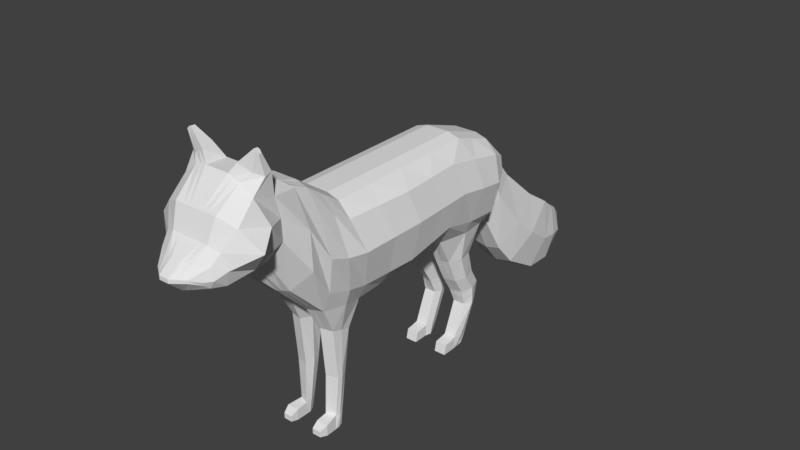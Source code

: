 # Source: Fox.blend  (saved by Blender 2.79.0; exported with 4.5.12 LTS)
import bpy
from mathutils import Matrix  # noqa: F401  (used for matrix-valued properties, if any)

bpy.ops.wm.read_factory_settings(use_empty=True)
scene = bpy.context.scene
scene.name = 'Scene'

# ---- collections
col_collection_1 = bpy.data.collections.new('Collection 1'); scene.collection.children.link(col_collection_1)

# ---- world
world_world = bpy.data.worlds.new('World'); scene.world = world_world
world_world.color = (0.05088, 0.05088, 0.05088)
world_world.use_sun_shadow = False
world_world.sun_shadow_jitter_overblur = 0.0
world_world.cycles.sampling_method = 'MANUAL'

# ---- meshes
me_cube_002 = bpy.data.meshes.new('Cube.002')
me_cube_002.from_pydata([(0.6385, -3.621, 0.8696), (0.6538, -3.621, 0.9999), (1.0, -1.774, 0.004104), (1.0, -1.925, 1.235), (0.6877, -3.542, 0.8086), (0.8109, -3.352, 0.7862), (1.0, -3.007, 0.8855), (1.0, -2.913, 0.9398), (1.004, -2.544, 1.064), (1.15, -2.138, 0.5035), (0.8756, -2.246, 1.647), (1.015, -2.645, 1.698), (1.018, -2.974, 1.797), (1.049, -3.246, 1.519), (0.8109, -3.411, 1.236), (0.742, -3.542, 1.091), (1.0, -1.089, -0.1735), (1.0, -1.369, 0.9098), (1.118, 0.6336, 0.01599), (1.0, 0.7792, 0.928), (1.0, 1.76, -0.1695), (1.0, 1.808, 0.7371), (0.8517, 1.981, 0.07254), (0.8836, 2.044, 0.6212), (0.7763, -1.774, -0.3144), (0.2237, -1.774, -0.3952), (0.3333, -1.925, 1.555), (0.6667, -1.925, 1.498), (0.1316, -3.888, 0.9091), (0.4615, -3.757, 0.9164), (0.4615, -3.757, 0.9628), (0.1316, -3.887, 0.9662), (0.3333, -2.246, 1.647), (0.6667, -2.246, 1.647), (0.3333, -2.66, 1.988), (0.6667, -2.562, 1.891), (0.3333, -2.982, 2.001), (0.6667, -2.982, 1.939), (0.1976, -3.342, 1.631), (0.6003, -3.342, 1.631), (0.1875, -3.462, 1.303), (0.5211, -3.462, 1.303), (0.1488, -3.675, 1.124), (0.3951, -3.662, 1.091), (0.6667, -2.292, 0.2045), (0.3333, -2.35, 0.1716), (0.6715, -2.651, 0.7651), (0.3333, -2.784, 0.6086), (0.6667, -2.913, 0.8235), (0.2092, -2.913, 0.8235), (0.6667, -3.103, 0.8149), (0.2382, -3.103, 0.8149), (0.5875, -3.389, 0.7485), (0.1507, -3.389, 0.7485), (0.2846, -3.662, 0.7581), (0.07438, -3.675, 0.7139), (0.7763, -1.089, -0.4228), (0.2237, -1.089, -0.4854), (0.3333, -1.369, 1.173), (0.6667, -1.369, 1.116), (0.7427, 0.6946, -0.324), (0.3333, 0.6946, -0.3481), (0.3333, 1.132, 1.217), (0.6667, 1.132, 1.159), (0.7427, 1.669, -0.3803), (0.231, 1.76, -0.4044), (0.3333, 1.808, 0.9944), (0.6667, 1.808, 0.937), (0.6667, 1.981, -0.02005), (0.3333, 2.069, 0.01529), (0.3333, 2.044, 0.7601), (0.6667, 2.044, 0.7027), (0.5922, -1.491, -2.172), (0.3333, -1.548, -2.172), (0.6011, -1.369, -2.134), (0.3623, -1.362, -2.134), (0.3333, -1.159, -0.8444), (0.352, -1.251, -1.548), (0.3333, -1.519, -1.545), (0.3333, -1.594, -0.7542), (0.6667, -1.546, -0.7542), (0.6667, -1.472, -1.545), (0.6148, -1.3, -1.548), (0.6667, -1.236, -0.8444), (0.6555, -1.549, -2.368), (0.3333, -1.549, -2.368), (0.6105, -1.399, -2.357), (0.3841, -1.395, -2.357), (0.6667, -1.721, -2.197), (0.3333, -1.721, -2.197), (0.6667, -1.722, -2.367), (0.3333, -1.722, -2.367), (0.6061, -1.834, -2.258), (0.3647, -1.834, -2.258), (0.6061, -1.834, -2.348), (0.3647, -1.834, -2.348), (0.6667, 0.9713, -0.7811), (0.3333, 0.9029, -0.7811), (0.6667, 1.469, -0.8191), (0.3333, 1.474, -0.8191), (0.6667, 1.145, -1.176), (0.3333, 1.102, -1.176), (0.6667, 1.563, -1.176), (0.3333, 1.563, -1.176), (0.6667, 1.316, -1.441), (0.3333, 1.266, -1.441), (0.6667, 1.702, -1.409), (0.3333, 1.738, -1.409), (0.6667, 1.377, -1.684), (0.3333, 1.377, -1.684), (0.6667, 1.651, -1.692), (0.3333, 1.651, -1.692), (0.6667, 1.167, -2.194), (0.3333, 1.167, -2.194), (0.6667, 1.418, -2.215), (0.3333, 1.418, -2.215), (0.6667, 1.156, -2.386), (0.3333, 1.156, -2.386), (0.6667, 1.329, -2.369), (0.3333, 1.329, -2.369), (0.6667, 1.077, -2.215), (0.3333, 1.077, -2.215), (0.6667, 1.058, -2.388), (0.3333, 1.058, -2.388), (0.6667, 0.949, -2.233), (0.3333, 0.949, -2.233), (0.6667, 0.9128, -2.39), (0.3333, 0.9128, -2.39), (0.3333, 2.083, -0.497), (0.3333, 2.699, -0.0138), (0.4481, 2.46, -1.196), (0.4481, 3.288, -0.5463), (0.5079, 2.764, -1.55), (0.5079, 3.703, -0.8141), (0.4509, 3.438, -1.946), (0.4509, 3.964, -1.027), (0.3855, 3.952, -1.988), (0.3855, 4.112, -1.097), (0.2587, 4.217, -1.885), (0.2587, 4.324, -1.287), (0.1096, 4.462, -1.67), (0.1096, 4.479, -1.573), (1.228, -1.849, 0.5799), (0.687, -3.621, 0.9191), (1.157, -2.168, 1.099), (1.0, -2.553, 1.381), (1.253, -2.838, 1.422), (1.553, -3.126, 1.241), (0.9488, -3.382, 1.011), (0.8109, -3.542, 0.9244), (1.299, -1.229, 0.4299), (1.228, 0.9131, 0.462), (1.17, 1.784, 0.3227), (0.985, 2.012, 0.37), (0.3333, 2.109, 0.37), (0.6667, 2.111, 0.37), (0.4615, -3.757, 0.9396), (0.1316, -3.888, 0.9377), (0.4893, 2.391, -0.2554), (0.6041, 2.874, -0.8711), (0.6639, 3.234, -1.182), (0.6068, 3.701, -1.486), (0.5415, 4.032, -1.543), (0.4147, 4.271, -1.586), (0.1096, 4.471, -1.622), (1.051, -2.82, 2.303), (1.061, -2.872, 2.307), (1.002, -2.814, 2.34), (1.002, -2.872, 2.344), (0.9334, -2.814, 2.357), (0.9334, -2.872, 2.361), (0.8344, -2.889, 2.058), (0.5183, -2.927, 2.143), (0.6172, -2.718, 2.172), (0.8344, -2.669, 2.115), (1.078, -2.803, 2.014), (1.065, -2.692, 2.04), (1.065, -1.432, -0.08469), (1.0, -1.647, 1.072), (0.3333, -1.647, 1.364), (0.6667, -1.647, 1.307), (0.9194, -1.432, -0.3353), (0.09756, -1.432, -0.4403), (0.6238, -1.437, -2.195), (0.3036, -1.455, -2.153), (0.6859, -1.391, -0.7993), (0.6859, -1.4, -1.547), (0.2741, -1.376, -0.7993), (0.2741, -1.385, -1.547), (0.6515, -1.474, -2.362), (0.3295, -1.472, -2.362), (1.228, -1.539, 0.4618), (1.0, 1.293, 0.8326), (1.0, 1.227, -0.1468), (0.856, 1.227, -0.3522), (0.1719, 1.227, -0.3762), (0.3333, 1.47, 1.106), (0.6667, 1.47, 1.048), (0.78, 1.201, -0.8001), (0.2719, 1.201, -0.8001), (0.78, 1.333, -1.176), (0.2719, 1.333, -1.176), (0.78, 1.502, -1.425), (0.2719, 1.502, -1.425), (0.78, 1.514, -1.688), (0.2719, 1.514, -1.688), (0.7134, 1.292, -2.204), (0.2719, 1.292, -2.204), (0.6667, 1.242, -2.377), (0.2719, 1.242, -2.377), (1.228, 1.349, 0.3923), (1.112, -0.1974, -0.1487), (1.112, -0.2951, 0.9189), (0.3333, -0.1189, 1.195), (0.6667, -0.1189, 1.137), (0.7595, -0.1974, -0.3733), (0.2785, -0.1974, -0.4168), (1.318, -0.1582, 0.4459), (-0.6385, -3.621, 0.8696), (-0.6538, -3.621, 0.9999), (-1.0, -1.774, 0.004104), (-1.0, -1.925, 1.235), (-0.6877, -3.542, 0.8086), (-0.8109, -3.352, 0.7862), (-1.0, -3.007, 0.8855), (-1.0, -2.913, 0.9398), (-1.004, -2.544, 1.064), (-1.15, -2.138, 0.5035), (-0.8756, -2.246, 1.647), (-1.015, -2.645, 1.698), (-1.018, -2.974, 1.797), (-1.049, -3.246, 1.519), (-0.8109, -3.411, 1.236), (-0.742, -3.542, 1.091), (-1.0, -1.089, -0.1735), (-1.0, -1.369, 0.9098), (-1.118, 0.6336, 0.01599), (-1.0, 0.7792, 0.928), (-1.0, 1.76, -0.1695), (-1.0, 1.808, 0.7371), (-0.8517, 1.981, 0.07254), (-0.8836, 2.044, 0.6212), (-0.7763, -1.774, -0.3144), (-0.2237, -1.774, -0.3952), (1.086e-07, -1.774, -0.3952), (1.086e-07, -1.925, 1.555), (-0.3333, -1.925, 1.555), (-0.6667, -1.925, 1.498), (1.086e-07, -3.888, 0.9091), (-0.1316, -3.888, 0.9091), (-0.4615, -3.757, 0.9164), (-0.4615, -3.757, 0.9628), (-0.1316, -3.887, 0.9662), (1.086e-07, -3.887, 0.9662), (1.086e-07, -2.246, 1.647), (-0.3333, -2.246, 1.647), (-0.6667, -2.246, 1.647), (1.086e-07, -2.66, 1.988), (-0.3333, -2.66, 1.988), (-0.6667, -2.562, 1.891), (1.086e-07, -2.982, 2.001), (-0.3333, -2.982, 2.001), (-0.6667, -2.982, 1.939), (1.086e-07, -3.342, 1.631), (-0.1976, -3.342, 1.631), (-0.6003, -3.342, 1.631), (1.086e-07, -3.462, 1.303), (-0.1875, -3.462, 1.303), (-0.5211, -3.462, 1.303), (1.086e-07, -3.675, 1.124), (-0.1488, -3.675, 1.124), (-0.3951, -3.662, 1.091), (-0.6667, -2.292, 0.2045), (-0.3333, -2.35, 0.1716), (1.086e-07, -2.35, 0.1716), (-0.6715, -2.651, 0.7651), (-0.3333, -2.784, 0.6086), (1.086e-07, -2.784, 0.6086), (-0.6667, -2.913, 0.8235), (-0.2092, -2.913, 0.8235), (1.086e-07, -2.913, 0.8235), (-0.6667, -3.103, 0.8149), (-0.2382, -3.103, 0.8149), (1.086e-07, -3.103, 0.8149), (-0.5875, -3.389, 0.7485), (-0.1507, -3.389, 0.7485), (1.086e-07, -3.389, 0.7485), (-0.2846, -3.662, 0.7581), (-0.07438, -3.675, 0.7139), (1.086e-07, -3.675, 0.7139), (-0.7763, -1.089, -0.4228), (-0.2237, -1.089, -0.4854), (1.086e-07, -1.089, -0.4854), (1.086e-07, -1.369, 1.173), (-0.3333, -1.369, 1.173), (-0.6667, -1.369, 1.116), (-0.7427, 0.6946, -0.324), (-0.3333, 0.6946, -0.3481), (1.086e-07, 0.6946, -0.2927), (1.086e-07, 1.132, 1.217), (-0.3333, 1.132, 1.217), (-0.6667, 1.132, 1.159), (-0.7427, 1.669, -0.3803), (-0.231, 1.76, -0.4044), (1.086e-07, 1.76, -0.3491), (1.086e-07, 1.808, 0.9944), (-0.3333, 1.808, 0.9944), (-0.6667, 1.808, 0.937), (-0.6667, 1.981, -0.02005), (-0.3333, 2.069, 0.01529), (1.086e-07, 1.981, -0.02005), (1.086e-07, 2.044, 0.7601), (-0.3333, 2.044, 0.7601), (-0.6667, 2.044, 0.7027), (-0.5922, -1.491, -2.172), (-0.3333, -1.548, -2.172), (-0.6011, -1.369, -2.134), (-0.3623, -1.362, -2.134), (-0.3333, -1.159, -0.8444), (-0.352, -1.251, -1.548), (-0.3333, -1.519, -1.545), (-0.3333, -1.594, -0.7542), (-0.6667, -1.546, -0.7542), (-0.6667, -1.472, -1.545), (-0.6148, -1.3, -1.548), (-0.6667, -1.236, -0.8444), (-0.6555, -1.549, -2.368), (-0.3333, -1.549, -2.368), (-0.6105, -1.399, -2.357), (-0.3841, -1.395, -2.357), (-0.6667, -1.721, -2.197), (-0.3333, -1.721, -2.197), (-0.6667, -1.722, -2.367), (-0.3333, -1.722, -2.367), (-0.6061, -1.834, -2.258), (-0.3647, -1.834, -2.258), (-0.6061, -1.834, -2.348), (-0.3647, -1.834, -2.348), (-0.6667, 0.9713, -0.7811), (-0.3333, 0.9029, -0.7811), (-0.6667, 1.469, -0.8191), (-0.3333, 1.474, -0.8191), (-0.6667, 1.145, -1.176), (-0.3333, 1.102, -1.176), (-0.6667, 1.563, -1.176), (-0.3333, 1.563, -1.176), (-0.6667, 1.316, -1.441), (-0.3333, 1.266, -1.441), (-0.6667, 1.702, -1.409), (-0.3333, 1.738, -1.409), (-0.6667, 1.377, -1.684), (-0.3333, 1.377, -1.684), (-0.6667, 1.651, -1.692), (-0.3333, 1.651, -1.692), (-0.6667, 1.167, -2.194), (-0.3333, 1.167, -2.194), (-0.6667, 1.418, -2.215), (-0.3333, 1.418, -2.215), (-0.6667, 1.156, -2.386), (-0.3333, 1.156, -2.386), (-0.6667, 1.329, -2.369), (-0.3333, 1.329, -2.369), (-0.6667, 1.077, -2.215), (-0.3333, 1.077, -2.215), (-0.6667, 1.058, -2.388), (-0.3333, 1.058, -2.388), (-0.6667, 0.949, -2.233), (-0.3333, 0.949, -2.233), (-0.6667, 0.9128, -2.39), (-0.3333, 0.9128, -2.39), (-0.3333, 2.083, -0.497), (1.086e-07, 2.083, -0.5562), (1.086e-07, 2.699, 0.02861), (-0.3333, 2.699, -0.0138), (-0.4481, 2.46, -1.196), (1.086e-07, 2.46, -1.255), (1.086e-07, 3.288, -0.5039), (-0.4481, 3.288, -0.5463), (-0.5079, 2.764, -1.55), (1.086e-07, 2.764, -1.61), (1.086e-07, 3.703, -0.7717), (-0.5079, 3.703, -0.8141), (-0.4509, 3.438, -1.946), (1.086e-07, 3.438, -2.005), (1.086e-07, 3.964, -0.9844), (-0.4509, 3.964, -1.027), (-0.3855, 3.952, -1.988), (1.086e-07, 3.952, -2.048), (1.086e-07, 4.112, -1.055), (-0.3855, 4.112, -1.097), (-0.2587, 4.217, -1.885), (1.086e-07, 4.261, -1.924), (1.086e-07, 4.324, -1.244), (-0.2587, 4.324, -1.287), (-0.1096, 4.462, -1.67), (1.086e-07, 4.462, -1.67), (1.086e-07, 4.479, -1.573), (-0.1096, 4.479, -1.573), (-1.228, -1.849, 0.5799), (-0.687, -3.621, 0.9191), (-1.157, -2.168, 1.099), (-1.0, -2.553, 1.381), (-1.253, -2.838, 1.422), (-1.553, -3.126, 1.241), (-0.9488, -3.382, 1.011), (-0.8109, -3.542, 0.9244), (-1.299, -1.229, 0.4299), (-1.228, 0.9131, 0.462), (-1.17, 1.784, 0.3227), (-0.985, 2.012, 0.37), (-0.3333, 2.109, 0.37), (-0.6667, 2.111, 0.37), (-0.4615, -3.757, 0.9396), (-0.1316, -3.888, 0.9377), (1.086e-07, -3.888, 0.9377), (-0.4893, 2.391, -0.2554), (-0.6041, 2.874, -0.8711), (-0.6639, 3.234, -1.182), (-0.6068, 3.701, -1.486), (-0.5415, 4.032, -1.543), (-0.4147, 4.271, -1.586), (1.086e-07, 4.471, -1.622), (-0.1096, 4.471, -1.622), (-1.051, -2.82, 2.303), (-1.061, -2.872, 2.307), (-1.002, -2.814, 2.34), (-1.002, -2.872, 2.344), (-0.9334, -2.814, 2.357), (-0.9334, -2.872, 2.361), (-0.8344, -2.889, 2.058), (-0.5183, -2.927, 2.143), (-0.6172, -2.718, 2.172), (-0.8344, -2.669, 2.115), (-1.078, -2.803, 2.014), (-1.065, -2.692, 2.04), (-1.065, -1.432, -0.08469), (-1.0, -1.647, 1.072), (1.086e-07, -1.647, 1.364), (-0.3333, -1.647, 1.364), (-0.6667, -1.647, 1.307), (-0.9194, -1.432, -0.3353), (-0.09756, -1.432, -0.4403), (1.086e-07, -1.432, -0.4403), (-0.6238, -1.437, -2.195), (-0.3036, -1.455, -2.153), (-0.6859, -1.391, -0.7993), (-0.6859, -1.4, -1.547), (-0.2741, -1.376, -0.7993), (-0.2741, -1.385, -1.547), (-0.6515, -1.474, -2.362), (-0.3295, -1.472, -2.362), (-1.228, -1.539, 0.4618), (-1.0, 1.293, 0.8326), (-1.0, 1.227, -0.1468), (-0.856, 1.227, -0.3522), (-0.1719, 1.227, -0.3762), (1.086e-07, 1.227, -0.3209), (1.086e-07, 1.47, 1.106), (-0.3333, 1.47, 1.106), (-0.6667, 1.47, 1.048), (-0.78, 1.201, -0.8001), (-0.2719, 1.201, -0.8001), (-0.78, 1.333, -1.176), (-0.2719, 1.333, -1.176), (-0.78, 1.502, -1.425), (-0.2719, 1.502, -1.425), (-0.78, 1.514, -1.688), (-0.2719, 1.514, -1.688), (-0.7134, 1.292, -2.204), (-0.2719, 1.292, -2.204), (-0.6667, 1.242, -2.377), (-0.2719, 1.242, -2.377), (-1.228, 1.349, 0.3923), (-1.112, -0.1974, -0.1487), (-1.112, -0.2951, 0.9189), (1.086e-07, -0.1189, 1.195), (-0.3333, -0.1189, 1.195), (-0.6667, -0.1189, 1.137), (-0.7595, -0.1974, -0.3733), (-0.2785, -0.1974, -0.4168), (1.086e-07, -0.1974, -0.3891), (-1.318, -0.1582, 0.4459), (0.3498, -1.24, -1.464), (0.3333, -1.528, -1.451), (0.6667, -1.481, -1.451), (0.621, -1.293, -1.464), (0.2741, -1.384, -1.458), (0.6859, -1.399, -1.458), (0.3535, -1.267, -1.633), (0.6559, -1.474, -1.636), (0.3333, -1.523, -1.636), (0.6128, -1.31, -1.633), (0.6769, -1.405, -1.64), (0.2783, -1.395, -1.634), (-0.3506, -1.244, -1.478), (-0.3333, -1.525, -1.469), (-0.6667, -1.477, -1.469), (-0.6187, -1.295, -1.478), (-0.2741, -1.384, -1.474), (-0.6859, -1.399, -1.474), (-0.3533, -1.264, -1.62), (-0.6576, -1.474, -1.622), (-0.3333, -1.523, -1.622), (-0.6131, -1.309, -1.62), (-0.6783, -1.404, -1.626), (-0.2777, -1.393, -1.621), (-0.4523, -1.774, -0.3618), (-0.4712, -1.925, 1.531), (-0.2681, -3.834, 0.9121), (-0.2681, -3.833, 0.9648), (-0.4712, -2.246, 1.647), (-0.4712, -2.62, 1.948), (-0.4712, -2.982, 1.975), (-0.3642, -3.342, 1.631), (-0.3255, -3.462, 1.303), (-0.2507, -3.669, 1.11), (-0.4712, -2.326, 0.1852), (-0.4732, -2.729, 0.6734), (-0.3985, -2.913, 0.8235), (-0.4155, -3.103, 0.8149), (-0.3314, -3.389, 0.7485), (-0.1614, -3.669, 0.7322), (-0.4523, -1.089, -0.4595), (-0.4712, -1.369, 1.149), (-0.5027, 0.6946, -0.3381), (-0.4712, 1.132, 1.193), (-0.4427, 1.722, -0.3944), (-0.4712, 1.808, 0.9706), (-0.4712, 2.033, 0.000669), (-0.4712, 2.044, 0.7364), (-0.4404, -1.524, -2.172), (-0.4611, -1.365, -2.134), (-0.4712, -1.191, -0.8444), (-0.4607, -1.271, -1.548), (-0.4712, -1.574, -0.7542), (-0.4712, -1.5, -1.545), (-0.4666, -1.549, -2.368), (-0.4778, -1.397, -2.357), (-0.4712, -1.721, -2.197), (-0.4712, -1.722, -2.367), (-0.4646, -1.834, -2.258), (-0.4646, -1.834, -2.348), (-0.4712, 0.9312, -0.7811), (-0.4712, 1.472, -0.8191), (-0.4712, 1.12, -1.176), (-0.4712, 1.563, -1.176), (-0.4712, 1.287, -1.441), (-0.4712, 1.723, -1.409), (-0.4712, 1.377, -1.684), (-0.4712, 1.651, -1.692), (-0.4712, 1.167, -2.194), (-0.4712, 1.418, -2.215), (-0.4712, 1.156, -2.386), (-0.4712, 1.329, -2.369), (-0.4712, 1.077, -2.215), (-0.4712, 1.058, -2.388), (-0.4712, 0.949, -2.233), (-0.4712, 0.9128, -2.39), (-0.2681, -3.834, 0.9385), (-0.4712, 2.11, 0.37), (-0.9619, -2.814, 2.35), (-0.9619, -2.872, 2.354), (-0.7071, -2.697, 2.149), (-0.6491, -2.911, 2.108), (-0.4627, -1.473, -2.362), (-0.4712, -1.647, 1.34), (-0.4352, 1.242, -2.377), (-0.4712, 1.47, 1.082), (-0.4775, -0.1974, -0.3988), (-0.4712, -0.1189, 1.171), (-0.4712, -1.505, -1.469), (-0.4615, -1.265, -1.478), (-0.4608, -1.283, -1.62), (-0.4675, -1.503, -1.622), (0.4681, -1.774, -0.3595), (0.4808, -1.925, 1.53), (0.2775, -3.83, 0.9123), (0.2775, -3.83, 0.9647), (0.4808, -2.246, 1.647), (0.4808, -2.617, 1.945), (0.4808, -2.982, 1.974), (0.3757, -3.342, 1.631), (0.335, -3.462, 1.303), (0.2577, -3.669, 1.109), (0.4808, -2.324, 0.1862), (0.4829, -2.725, 0.6778), (0.4115, -2.913, 0.8235), (0.4277, -3.103, 0.8149), (0.3439, -3.389, 0.7485), (0.1674, -3.669, 0.7334), (0.4681, -1.089, -0.4577), (0.4808, -1.369, 1.148), (0.5144, 0.6946, -0.3374), (0.4808, 1.132, 1.191), (0.4573, 1.72, -0.3937), (0.4808, 1.808, 0.969), (0.4808, 2.03, -0.0003408), (0.4808, 2.044, 0.7347), (0.4478, -1.523, -2.172), (0.4679, -1.365, -2.134), (0.4808, -1.193, -0.8444), (0.4683, -1.273, -1.548), (0.4808, -1.573, -0.7542), (0.4808, -1.498, -1.545), (0.4758, -1.549, -2.368), (0.4842, -1.397, -2.357), (0.4808, -1.721, -2.197), (0.4808, -1.722, -2.367), (0.4715, -1.834, -2.258), (0.4715, -1.834, -2.348), (0.4808, 0.9332, -0.7811), (0.4808, 1.472, -0.8191), (0.4808, 1.121, -1.176), (0.4808, 1.563, -1.176), (0.4808, 1.289, -1.441), (0.4808, 1.722, -1.409), (0.4808, 1.377, -1.684), (0.4808, 1.651, -1.692), (0.4808, 1.167, -2.194), (0.4808, 1.418, -2.215), (0.4808, 1.156, -2.386), (0.4808, 1.329, -2.369), (0.4808, 1.077, -2.215), (0.4808, 1.058, -2.388), (0.4808, 0.949, -2.233), (0.4808, 0.9128, -2.39), (0.2775, -3.83, 0.9385), (0.4808, 2.11, 0.37), (0.9638, -2.814, 2.349), (0.9638, -2.872, 2.353), (0.7133, -2.696, 2.147), (0.6581, -2.91, 2.105), (0.4719, -1.473, -2.362), (0.4808, -1.647, 1.339), (0.4465, 1.242, -2.377), (0.4808, 1.47, 1.08), (0.4913, -0.1974, -0.3975), (0.4808, -0.1189, 1.169), (0.4808, -1.507, -1.451), (0.4697, -1.263, -1.464), (0.4682, -1.286, -1.633), (0.476, -1.502, -1.636), (0.6667, 1.242, -1.325), (0.6667, 1.641, -1.308), (0.3333, 1.662, -1.308), (0.3333, 1.195, -1.325), (0.2719, 1.428, -1.316), (0.78, 1.428, -1.316), (0.4808, 1.215, -1.325), (0.4808, 1.653, -1.308), (0.6667, 1.342, -1.544), (0.6667, 1.68, -1.53), (0.3333, 1.701, -1.53), (0.3333, 1.314, -1.544), (0.2719, 1.507, -1.537), (0.78, 1.507, -1.537), (0.4808, 1.326, -1.544), (0.4808, 1.692, -1.53), (-0.6667, 1.231, -1.308), (-0.6667, 1.632, -1.293), (-0.3333, 1.651, -1.293), (-0.3333, 1.184, -1.308), (-0.2719, 1.417, -1.301), (-0.78, 1.417, -1.301), (-0.4712, 1.203, -1.308), (-0.4712, 1.643, -1.293), (-0.6667, 1.34, -1.535), (-0.6667, 1.682, -1.52), (-0.3333, 1.704, -1.52), (-0.3333, 1.31, -1.535), (-0.2719, 1.507, -1.528), (-0.78, 1.507, -1.528), (-0.4712, 1.322, -1.535), (-0.4712, 1.695, -1.52), (0.3333, 1.445, -2.154), (0.3333, 1.191, -2.134), (0.6667, 1.191, -2.134), (0.6667, 1.445, -2.154), (0.7212, 1.318, -2.144), (0.2719, 1.318, -2.144), (0.4808, 1.191, -2.134), (0.4808, 1.445, -2.154), (-0.3333, 1.451, -2.141), (-0.3333, 1.197, -2.121), (-0.6667, 1.197, -2.121), (-0.6667, 1.451, -2.141), (-0.7229, 1.324, -2.131), (-0.2719, 1.324, -2.131), (-0.4712, 1.197, -2.121), (-0.4712, 1.451, -2.141), (-0.3333, 1.435, -2.178), (-0.6667, 1.182, -2.158), (-0.7182, 1.308, -2.168), (-0.2719, 1.308, -2.168), (-0.3333, 1.182, -2.158), (-0.6667, 1.435, -2.178), (-0.4712, 1.182, -2.158), (-0.4712, 1.435, -2.178), (0.3333, 1.432, -2.184), (0.6667, 1.179, -2.164), (0.7173, 1.305, -2.174), (0.2719, 1.305, -2.174), (0.4808, 1.179, -2.164), (0.4808, 1.432, -2.184), (0.3333, 1.179, -2.164), (0.6667, 1.432, -2.184), (1.056, -0.6434, -0.1611), (1.056, -0.8322, 0.9143), (1.086e-07, -0.7442, 1.184), (0.3333, -0.7442, 1.184), (0.6667, -0.7442, 1.127), (0.7679, -0.6434, -0.398), (0.2511, -0.6434, -0.4511), (1.086e-07, -0.6434, -0.4373), (1.308, -0.6938, 0.4379), (-1.056, -0.6434, -0.1611), (-1.056, -0.8322, 0.9143), (-0.3333, -0.7442, 1.184), (-0.6667, -0.7442, 1.127), (-0.7679, -0.6434, -0.398), (-0.2511, -0.6434, -0.4511), (-1.308, -0.6938, 0.4379), (-0.4712, -0.7442, 1.16), (-0.4649, -0.6434, -0.4291), (0.4808, -0.7442, 1.159), (0.4797, -0.6434, -0.4276), (1.056, 0.2421, 0.9234), (1.086e-07, 0.5063, 1.206), (0.3333, 0.5063, 1.206), (0.6667, 0.5063, 1.148), (0.7511, 0.2486, -0.3486), (0.3059, 0.2486, -0.3824), (1.086e-07, 0.2486, -0.3409), (1.273, 0.3775, 0.4539), (1.115, 0.2181, -0.06637), (-1.056, 0.2421, 0.9234), (-0.3333, 0.5063, 1.206), (-0.6667, 0.5063, 1.148), (-0.7511, 0.2486, -0.3486), (-0.3059, 0.2486, -0.3824), (-1.273, 0.3775, 0.4539), (-1.115, 0.2181, -0.06637), (-0.4901, 0.2486, -0.3684), (-0.4712, 0.5063, 1.182), (0.5028, 0.2486, -0.3675), (0.4808, 0.5063, 1.18)], [], [(191, 177, 16, 150), (149, 15, 1, 143), (54, 4, 0, 29), (24, 2, 9, 44), (44, 9, 8, 46), (46, 8, 7, 48), (48, 7, 6, 50), (50, 6, 5, 52), (52, 5, 4, 54), (142, 3, 10, 144), (144, 10, 11, 145), (145, 11, 12, 146), (146, 12, 13, 147), (147, 13, 14, 148), (148, 14, 15, 149), (180, 178, 17, 59), (197, 192, 21, 67), (729, 726, 19, 63), (733, 734, 18, 151), (152, 20, 22, 153), (210, 193, 20, 152), (155, 71, 23, 153), (67, 21, 23, 71), (305, 66, 70, 311), (595, 67, 71, 597), (20, 64, 68, 22), (594, 65, 69, 596), (65, 304, 310, 69), (69, 310, 371, 128), (627, 597, 71, 155), (193, 194, 64, 20), (195, 456, 304, 65), (594, 64, 98, 611), (727, 728, 62, 299), (745, 729, 63, 593), (457, 196, 66, 305), (635, 197, 67, 595), (437, 179, 58, 293), (633, 180, 59, 591), (177, 181, 56, 16), (182, 442, 292, 57), (493, 488, 75, 184), (734, 730, 60, 18), (744, 731, 61, 592), (731, 732, 298, 61), (286, 53, 55, 289), (588, 52, 54, 589), (283, 51, 53, 286), (587, 50, 52, 588), (280, 49, 51, 283), (586, 48, 50, 587), (277, 47, 49, 280), (585, 46, 48, 586), (274, 45, 47, 277), (584, 44, 46, 585), (244, 25, 45, 274), (574, 24, 44, 584), (14, 41, 43, 15), (582, 40, 42, 583), (40, 266, 269, 42), (13, 39, 41, 14), (581, 38, 40, 582), (38, 263, 266, 40), (12, 37, 39, 13), (580, 36, 38, 581), (36, 260, 263, 38), (10, 33, 35, 11), (578, 32, 34, 579), (32, 254, 257, 34), (3, 27, 33, 10), (575, 26, 32, 578), (26, 245, 254, 32), (15, 43, 30, 1), (583, 42, 31, 577), (42, 269, 253, 31), (289, 55, 28, 248), (589, 54, 29, 576), (143, 1, 30, 156), (626, 577, 31, 157), (157, 31, 253, 414), (599, 74, 86, 605), (183, 72, 84, 189), (492, 489, 72, 183), (641, 490, 73, 598), (640, 491, 74, 599), (590, 56, 83, 600), (639, 485, 82, 601), (574, 25, 79, 602), (638, 483, 78, 603), (181, 24, 80, 185), (487, 484, 81, 186), (182, 57, 76, 187), (486, 482, 77, 188), (632, 190, 87, 605), (604, 84, 90, 607), (184, 75, 87, 190), (73, 85, 91, 89), (90, 88, 92, 94), (598, 73, 89, 606), (84, 72, 88, 90), (608, 93, 95, 609), (607, 90, 94, 609), (606, 89, 93, 608), (89, 91, 95, 93), (610, 97, 101, 612), (611, 98, 102, 613), (194, 60, 96, 198), (592, 61, 97, 610), (195, 65, 99, 199), (647, 642, 104, 202), (199, 99, 103, 201), (198, 96, 100, 200), (649, 643, 106, 615), (648, 645, 105, 614), (646, 644, 107, 203), (701, 698, 115, 207), (655, 650, 108, 204), (657, 651, 110, 617), (656, 653, 109, 616), (654, 652, 111, 205), (619, 114, 118, 621), (206, 112, 116, 208), (700, 699, 112, 206), (703, 705, 114, 619), (702, 704, 113, 618), (634, 209, 119, 621), (618, 113, 121, 622), (207, 115, 119, 209), (116, 112, 120, 122), (121, 123, 127, 125), (113, 117, 123, 121), (620, 116, 122, 623), (624, 125, 127, 625), (122, 120, 124, 126), (623, 122, 126, 625), (622, 121, 125, 624), (158, 128, 130, 159), (154, 69, 128, 158), (311, 70, 129, 372), (376, 131, 133, 380), (128, 371, 375, 130), (372, 129, 131, 376), (159, 130, 132, 160), (130, 375, 379, 132), (384, 135, 137, 388), (132, 379, 383, 134), (380, 133, 135, 384), (160, 132, 134, 161), (136, 387, 391, 138), (161, 134, 136, 162), (134, 383, 387, 136), (163, 138, 140, 164), (388, 137, 139, 392), (162, 136, 138, 163), (421, 396, 141, 164), (138, 391, 395, 140), (392, 139, 141, 396), (173, 172, 170, 169), (631, 171, 168, 629), (34, 257, 260, 36), (395, 421, 164, 140), (137, 162, 163, 139), (139, 163, 164, 141), (135, 161, 162, 137), (133, 160, 161, 135), (131, 159, 160, 133), (70, 154, 158, 129), (129, 158, 159, 131), (28, 157, 414, 248), (576, 626, 157, 28), (0, 143, 156, 29), (596, 627, 155, 68), (68, 155, 153, 22), (192, 210, 152, 21), (21, 152, 153, 23), (726, 733, 151, 19), (5, 148, 149, 4), (6, 147, 148, 5), (7, 146, 147, 6), (8, 145, 146, 7), (9, 144, 145, 8), (2, 142, 144, 9), (4, 149, 143, 0), (178, 191, 150, 17), (166, 165, 167, 168), (628, 169, 170, 629), (630, 173, 169, 628), (171, 175, 166, 168), (175, 176, 165, 166), (176, 174, 167, 165), (11, 35, 174, 176), (12, 11, 176, 175), (37, 12, 175, 171), (579, 34, 173, 630), (580, 37, 171, 631), (34, 36, 172, 173), (3, 142, 191, 178), (73, 184, 190, 85), (604, 85, 190, 632), (483, 486, 188, 78), (25, 182, 187, 79), (485, 487, 186, 82), (56, 181, 185, 83), (491, 492, 183, 74), (74, 183, 189, 86), (490, 493, 184, 73), (25, 244, 442, 182), (2, 24, 181, 177), (575, 27, 180, 633), (245, 26, 179, 437), (27, 3, 178, 180), (142, 2, 177, 191), (19, 151, 210, 192), (113, 207, 209, 117), (620, 117, 209, 634), (705, 700, 206, 114), (114, 206, 208, 118), (653, 654, 205, 109), (651, 655, 204, 110), (704, 701, 207, 113), (645, 646, 203, 105), (98, 198, 200, 102), (97, 199, 201, 101), (643, 647, 202, 106), (61, 195, 199, 97), (64, 194, 198, 98), (593, 63, 197, 635), (299, 62, 196, 457), (61, 298, 456, 195), (18, 60, 194, 193), (151, 18, 193, 210), (63, 19, 192, 197), (707, 714, 217, 212), (712, 713, 480, 216), (725, 712, 216, 636), (706, 711, 215, 211), (724, 710, 214, 637), (708, 709, 213, 475), (714, 706, 211, 217), (710, 707, 212, 214), (451, 406, 234, 435), (405, 399, 219, 233), (287, 250, 218, 222), (242, 272, 227, 220), (272, 275, 226, 227), (275, 278, 225, 226), (278, 281, 224, 225), (281, 284, 223, 224), (284, 287, 222, 223), (398, 400, 228, 221), (400, 401, 229, 228), (401, 402, 230, 229), (402, 403, 231, 230), (403, 404, 232, 231), (404, 405, 233, 232), (439, 295, 235, 436), (459, 307, 239, 452), (737, 301, 237, 735), (740, 407, 236, 741), (408, 409, 240, 238), (472, 408, 238, 453), (411, 409, 241, 313), (307, 313, 241, 239), (305, 311, 312, 306), (527, 529, 313, 307), (238, 240, 308, 302), (526, 528, 309, 303), (303, 309, 310, 304), (309, 370, 371, 310), (559, 411, 313, 529), (453, 238, 302, 454), (455, 303, 304, 456), (526, 543, 340, 302), (727, 299, 300, 736), (743, 525, 301, 737), (457, 305, 306, 458), (567, 527, 307, 459), (437, 293, 294, 438), (565, 523, 295, 439), (435, 234, 290, 440), (441, 291, 292, 442), (505, 444, 317, 500), (741, 236, 296, 738), (742, 524, 297, 739), (739, 297, 298, 732), (286, 289, 288, 285), (520, 521, 287, 284), (283, 286, 285, 282), (519, 520, 284, 281), (280, 283, 282, 279), (518, 519, 281, 278), (277, 280, 279, 276), (517, 518, 278, 275), (274, 277, 276, 273), (516, 517, 275, 272), (244, 274, 273, 243), (506, 516, 272, 242), (232, 233, 271, 268), (514, 515, 270, 267), (267, 270, 269, 266), (231, 232, 268, 265), (513, 514, 267, 264), (264, 267, 266, 263), (230, 231, 265, 262), (512, 513, 264, 261), (261, 264, 263, 260), (228, 229, 259, 256), (510, 511, 258, 255), (255, 258, 257, 254), (221, 228, 256, 247), (507, 510, 255, 246), (246, 255, 254, 245), (233, 219, 251, 271), (515, 509, 252, 270), (270, 252, 253, 269), (289, 248, 249, 288), (521, 508, 250, 287), (399, 412, 251, 219), (558, 413, 252, 509), (413, 414, 253, 252), (531, 537, 328, 316), (443, 449, 326, 314), (504, 443, 314, 501), (573, 530, 315, 502), (572, 531, 316, 503), (522, 532, 325, 290), (571, 533, 324, 497), (506, 534, 321, 243), (570, 535, 320, 495), (440, 445, 322, 242), (499, 446, 323, 496), (441, 447, 318, 291), (498, 448, 319, 494), (564, 537, 329, 450), (536, 539, 332, 326), (444, 450, 329, 317), (315, 331, 333, 327), (332, 336, 334, 330), (530, 538, 331, 315), (326, 332, 330, 314), (540, 541, 337, 335), (539, 541, 336, 332), (538, 540, 335, 331), (331, 335, 337, 333), (542, 544, 343, 339), (543, 545, 344, 340), (454, 460, 338, 296), (524, 542, 339, 297), (455, 461, 341, 303), (663, 464, 346, 658), (461, 463, 345, 341), (460, 462, 342, 338), (665, 547, 348, 659), (664, 546, 347, 661), (662, 465, 349, 660), (693, 469, 357, 690), (671, 466, 350, 666), (673, 549, 352, 667), (672, 548, 351, 669), (670, 467, 353, 668), (551, 553, 360, 356), (468, 470, 358, 354), (692, 468, 354, 691), (697, 551, 356, 695), (696, 550, 355, 694), (566, 553, 361, 471), (550, 554, 363, 355), (469, 471, 361, 357), (358, 364, 362, 354), (363, 367, 369, 365), (355, 363, 365, 359), (552, 555, 364, 358), (556, 557, 369, 367), (364, 368, 366, 362), (555, 557, 368, 364), (554, 556, 367, 363), (415, 416, 374, 370), (410, 415, 370, 309), (311, 372, 373, 312), (376, 380, 381, 377), (370, 374, 375, 371), (372, 376, 377, 373), (416, 417, 378, 374), (374, 378, 379, 375), (384, 388, 389, 385), (378, 382, 383, 379), (380, 384, 385, 381), (417, 418, 382, 378), (386, 390, 391, 387), (418, 419, 386, 382), (382, 386, 387, 383), (420, 422, 394, 390), (388, 392, 393, 389), (419, 420, 390, 386), (421, 422, 397, 396), (390, 394, 395, 391), (392, 396, 397, 393), (431, 427, 428, 430), (563, 561, 426, 429), (258, 261, 260, 257), (395, 394, 422, 421), (389, 393, 420, 419), (393, 397, 422, 420), (385, 389, 419, 418), (381, 385, 418, 417), (377, 381, 417, 416), (312, 373, 415, 410), (373, 377, 416, 415), (249, 248, 414, 413), (508, 249, 413, 558), (218, 250, 412, 399), (528, 308, 411, 559), (308, 240, 409, 411), (452, 239, 408, 472), (239, 241, 409, 408), (735, 237, 407, 740), (223, 222, 405, 404), (224, 223, 404, 403), (225, 224, 403, 402), (226, 225, 402, 401), (227, 226, 401, 400), (220, 227, 400, 398), (222, 218, 399, 405), (436, 235, 406, 451), (424, 426, 425, 423), (560, 561, 428, 427), (562, 560, 427, 431), (429, 426, 424, 433), (433, 424, 423, 434), (434, 423, 425, 432), (229, 434, 432, 259), (230, 433, 434, 229), (262, 429, 433, 230), (511, 562, 431, 258), (512, 563, 429, 262), (258, 431, 430, 261), (221, 436, 451, 398), (315, 327, 450, 444), (536, 564, 450, 327), (495, 320, 448, 498), (243, 321, 447, 441), (497, 324, 446, 499), (290, 325, 445, 440), (503, 316, 443, 504), (316, 328, 449, 443), (502, 315, 444, 505), (243, 441, 442, 244), (220, 435, 440, 242), (507, 565, 439, 247), (245, 437, 438, 246), (247, 439, 436, 221), (398, 451, 435, 220), (237, 452, 472, 407), (355, 359, 471, 469), (552, 566, 471, 359), (695, 356, 468, 692), (356, 360, 470, 468), (669, 351, 467, 670), (667, 352, 466, 671), (694, 355, 469, 693), (661, 347, 465, 662), (340, 344, 462, 460), (339, 343, 463, 461), (659, 348, 464, 663), (297, 339, 461, 455), (302, 340, 460, 454), (525, 567, 459, 301), (299, 457, 458, 300), (297, 455, 456, 298), (236, 453, 454, 296), (407, 472, 453, 236), (301, 459, 452, 237), (716, 474, 481, 721), (720, 479, 480, 713), (723, 568, 479, 720), (715, 473, 478, 719), (722, 569, 477, 718), (708, 475, 476, 717), (721, 481, 473, 715), (718, 477, 474, 716), (83, 185, 487, 485), (79, 187, 486, 483), (187, 76, 482, 486), (185, 80, 484, 487), (602, 79, 483, 638), (600, 83, 485, 639), (78, 188, 493, 490), (82, 186, 492, 491), (601, 82, 491, 640), (603, 78, 490, 641), (186, 81, 489, 492), (188, 77, 488, 493), (325, 497, 499, 445), (321, 495, 498, 447), (447, 498, 494, 318), (445, 499, 496, 322), (534, 570, 495, 321), (532, 571, 497, 325), (320, 502, 505, 448), (324, 503, 504, 446), (533, 572, 503, 324), (535, 573, 502, 320), (446, 504, 501, 323), (448, 505, 500, 319), (323, 501, 573, 535), (319, 500, 572, 533), (318, 494, 571, 532), (322, 496, 570, 534), (717, 476, 569, 722), (719, 478, 568, 723), (300, 458, 567, 525), (358, 470, 566, 552), (246, 438, 565, 507), (326, 449, 564, 536), (261, 430, 563, 512), (259, 432, 562, 511), (432, 425, 560, 562), (425, 426, 561, 560), (309, 528, 559, 410), (250, 508, 558, 412), (430, 428, 561, 563), (362, 366, 556, 554), (365, 369, 557, 555), (366, 368, 557, 556), (359, 365, 555, 552), (354, 362, 554, 550), (470, 360, 553, 566), (691, 354, 550, 696), (690, 357, 551, 697), (357, 361, 553, 551), (666, 350, 548, 672), (668, 353, 549, 673), (658, 346, 546, 664), (660, 349, 547, 665), (296, 338, 542, 524), (341, 345, 545, 543), (338, 342, 544, 542), (330, 334, 540, 538), (333, 337, 541, 539), (334, 336, 541, 540), (314, 330, 538, 530), (327, 333, 539, 536), (449, 328, 537, 564), (496, 323, 535, 570), (242, 322, 534, 506), (494, 319, 533, 571), (291, 318, 532, 522), (500, 317, 531, 572), (501, 314, 530, 573), (317, 329, 537, 531), (412, 558, 509, 251), (288, 249, 508, 521), (271, 251, 509, 515), (247, 256, 510, 507), (256, 259, 511, 510), (262, 265, 513, 512), (265, 268, 514, 513), (268, 271, 515, 514), (243, 273, 516, 506), (273, 276, 517, 516), (276, 279, 518, 517), (279, 282, 519, 518), (282, 285, 520, 519), (285, 288, 521, 520), (738, 296, 524, 742), (438, 294, 523, 565), (458, 306, 527, 567), (736, 300, 525, 743), (303, 341, 543, 526), (410, 559, 529, 312), (302, 308, 528, 526), (306, 312, 529, 527), (81, 603, 641, 489), (77, 601, 640, 488), (76, 600, 639, 482), (80, 602, 638, 484), (709, 724, 637, 213), (711, 725, 636, 215), (62, 593, 635, 196), (116, 620, 634, 208), (26, 575, 633, 179), (84, 604, 632, 189), (36, 580, 631, 172), (35, 579, 630, 174), (174, 630, 628, 167), (167, 628, 629, 168), (69, 154, 627, 596), (29, 156, 626, 576), (172, 631, 629, 170), (120, 622, 624, 124), (123, 623, 625, 127), (124, 624, 625, 126), (117, 620, 623, 123), (112, 618, 622, 120), (208, 634, 621, 118), (699, 702, 618, 112), (698, 703, 619, 115), (115, 619, 621, 119), (650, 656, 616, 108), (652, 657, 617, 111), (642, 648, 614, 104), (644, 649, 615, 107), (60, 592, 610, 96), (99, 611, 613, 103), (96, 610, 612, 100), (88, 606, 608, 92), (91, 607, 609, 95), (92, 608, 609, 94), (72, 598, 606, 88), (85, 604, 607, 91), (189, 632, 605, 86), (484, 638, 603, 81), (24, 574, 602, 80), (482, 639, 601, 77), (57, 590, 600, 76), (488, 640, 599, 75), (489, 641, 598, 72), (75, 599, 605, 87), (156, 30, 577, 626), (55, 589, 576, 28), (43, 583, 577, 30), (27, 575, 578, 33), (33, 578, 579, 35), (37, 580, 581, 39), (39, 581, 582, 41), (41, 582, 583, 43), (25, 574, 584, 45), (45, 584, 585, 47), (47, 585, 586, 49), (49, 586, 587, 51), (51, 587, 588, 53), (53, 588, 589, 55), (730, 744, 592, 60), (179, 633, 591, 58), (196, 635, 595, 66), (728, 745, 593, 62), (65, 594, 611, 99), (154, 70, 597, 627), (64, 594, 596, 68), (66, 595, 597, 70), (103, 613, 649, 644), (100, 612, 648, 642), (102, 200, 647, 643), (101, 201, 646, 645), (201, 103, 644, 646), (612, 101, 645, 648), (613, 102, 643, 649), (200, 100, 642, 647), (107, 615, 657, 652), (104, 614, 656, 650), (106, 202, 655, 651), (105, 203, 654, 653), (203, 107, 652, 654), (614, 105, 653, 656), (615, 106, 651, 657), (202, 104, 650, 655), (345, 660, 665, 545), (342, 658, 664, 544), (344, 659, 663, 462), (343, 661, 662, 463), (463, 662, 660, 345), (544, 664, 661, 343), (545, 665, 659, 344), (462, 663, 658, 342), (349, 668, 673, 547), (346, 666, 672, 546), (348, 667, 671, 464), (347, 669, 670, 465), (465, 670, 668, 349), (546, 672, 669, 347), (547, 673, 667, 348), (464, 671, 666, 346), (111, 617, 681, 674), (108, 616, 680, 676), (109, 205, 679, 675), (110, 204, 678, 677), (616, 109, 675, 680), (617, 110, 677, 681), (204, 108, 676, 678), (205, 111, 674, 679), (353, 682, 689, 549), (350, 684, 688, 548), (351, 683, 687, 467), (352, 685, 686, 466), (548, 688, 683, 351), (549, 689, 685, 352), (466, 686, 684, 350), (467, 687, 682, 353), (682, 690, 697, 689), (684, 691, 696, 688), (683, 694, 693, 687), (685, 695, 692, 686), (688, 696, 694, 683), (689, 697, 695, 685), (686, 692, 691, 684), (687, 693, 690, 682), (674, 681, 703, 698), (676, 680, 702, 699), (675, 679, 701, 704), (677, 678, 700, 705), (680, 675, 704, 702), (681, 677, 705, 703), (678, 676, 699, 700), (679, 674, 698, 701), (56, 590, 725, 711), (58, 591, 724, 709), (290, 719, 723, 522), (294, 717, 722, 523), (295, 718, 716, 235), (406, 721, 715, 234), (293, 708, 717, 294), (523, 722, 718, 295), (234, 715, 719, 290), (522, 723, 720, 291), (291, 720, 713, 292), (235, 716, 721, 406), (59, 17, 707, 710), (150, 16, 706, 714), (293, 58, 709, 708), (591, 59, 710, 724), (16, 56, 711, 706), (590, 57, 712, 725), (57, 292, 713, 712), (17, 150, 714, 707), (213, 637, 745, 728), (215, 636, 744, 730), (476, 736, 743, 569), (478, 738, 742, 568), (474, 735, 740, 481), (479, 739, 732, 480), (568, 742, 739, 479), (473, 741, 738, 478), (569, 743, 737, 477), (475, 727, 736, 476), (481, 740, 741, 473), (477, 737, 735, 474), (212, 217, 733, 726), (216, 480, 732, 731), (636, 216, 731, 744), (211, 215, 730, 734), (637, 214, 729, 745), (475, 213, 728, 727), (217, 211, 734, 733), (214, 212, 726, 729)])
me_cube_002.use_remesh_preserve_volume = False
me_cube_002.use_remesh_preserve_attributes = False
me_cube_002.use_mirror_vertex_groups = False
me_cube_002.update()
arm_armature = bpy.data.armatures.new('Armature')  # bones are not reproduced

# ---- objects
ob_armature = bpy.data.objects.new('Armature', arm_armature)
ob_cube = bpy.data.objects.new('Cube', me_cube_002)

# ---- transforms, parenting, visibility, modifiers, constraints
ob_armature.location = (0.0, 1.119, 3.126)
ob_armature.rotation_euler = (1.65, -0.08868, 0.2669)
ob_armature.show_in_front = True
ob_armature.lineart.crease_threshold = 0.0
ob_cube.parent = ob_armature
ob_cube.matrix_parent_inverse = Matrix(((0.9608, 0.2627, 0.08856, -0.5708), (-0.06429, -0.09961, 0.9929, -2.993), (0.2696, -0.9597, -0.07882, 1.32), (0.0, 0.0, 0.0, 1.0)))
ob_cube.location = (0.0, 0.0, 2.314)
ob_cube.scale = (0.5655, 1.0, 1.0)
ob_cube.lineart.crease_threshold = 0.0
_vg = ob_cube.vertex_groups.new(name='Hip')
for _i, _w in zip([19, 21, 23, 62, 63, 66, 67, 70, 71, 151, 152, 153, 155, 192, 196, 197, 210, 237, 239, 240, 241, 299, 300, 301, 305, 306, 307, 312, 313, 407, 408, 409, 410, 411, 452, 457, 458, 459, 472, 525, 527, 529, 559, 567, 593, 595, 597, 627, 635, 727, 728, 729, 736, 737, 743, 745], [0.1253, 0.5164, 0.1722, 0.8196, 0.7179, 0.8107, 0.7108, 0.04801, 0.1639, 0.03777, 0.0828, 0.06753, 0.05759, 0.2419, 0.8855, 0.7636, 0.05316, 0.1284, 0.5254, 0.02534, 0.1847, 0.8515, 0.8189, 0.7181, 0.856, 0.8111, 0.7134, 0.05213, 0.1717, 0.03696, 0.1113, 0.09611, 0.004366, 0.07175, 0.2575, 0.9228, 0.8855, 0.7658, 0.06139, 0.7868, 0.7711, 0.1106, 0.04524, 0.8471, 0.7847, 0.7672, 0.1089, 0.03008, 0.8433, 0.05236, 0.05679, 0.05177, 0.05807, 0.05363, 0.05804, 0.05641]): _vg.add([_i], _w, 'REPLACE')
_vg = ob_cube.vertex_groups.new(name='Spine 1')
for _i, _w in zip([18, 19, 60, 61, 62, 63, 151, 192, 196, 197, 210, 211, 212, 213, 214, 215, 216, 217, 236, 237, 296, 297, 298, 299, 300, 301, 407, 452, 458, 459, 473, 474, 475, 476, 477, 478, 479, 480, 481, 524, 525, 567, 568, 569, 592, 593, 635, 636, 637, 706, 711, 712, 713, 714, 715, 719, 720, 721, 723, 725, 726, 727, 728, 729, 730, 731, 732, 733, 734, 735, 736, 737, 738, 739, 740, 741, 742, 743, 744, 745], [0.1958, 0.6367, 0.0984, 0.07127, 0.1152, 0.1474, 0.2203, 0.0951, 0.005202, 0.0291, 0.004395, 0.1527, 0.1244, 0.0742, 0.1215, 0.13, 0.114, 0.1739, 0.1819, 0.627, 0.08843, 0.06587, 0.06823, 0.1026, 0.1156, 0.1476, 0.2011, 0.09893, 0.006067, 0.03125, 0.1494, 0.1183, 0.05287, 0.07155, 0.1167, 0.128, 0.1133, 0.1108, 0.1685, 0.07524, 0.1262, 0.01496, 0.1185, 0.08699, 0.08354, 0.1267, 0.01437, 0.1202, 0.09192, 0.06383, 0.05726, 0.05322, 0.05291, 0.05564, 0.06246, 0.05692, 0.05323, 0.05247, 0.05447, 0.0547, 0.6679, 0.8742, 0.8547, 0.8259, 0.2549, 0.1868, 0.1673, 0.5142, 0.3238, 0.658, 0.8506, 0.8191, 0.2505, 0.1856, 0.5034, 0.3169, 0.217, 0.8376, 0.2216, 0.842]): _vg.add([_i], _w, 'REPLACE')
_vg = ob_cube.vertex_groups.new(name='Spine 2')
for _i, _w in zip([16, 17, 18, 19, 56, 57, 58, 59, 60, 61, 150, 151, 191, 211, 212, 213, 214, 215, 216, 217, 234, 235, 236, 237, 290, 291, 292, 293, 294, 295, 296, 297, 298, 406, 407, 451, 473, 474, 475, 476, 477, 478, 479, 480, 481, 522, 523, 524, 568, 569, 590, 591, 592, 636, 637, 706, 707, 708, 709, 710, 711, 712, 713, 714, 715, 716, 717, 718, 719, 720, 721, 722, 723, 724, 725, 726, 727, 728, 729, 730, 731, 732, 733, 734, 735, 736, 737, 738, 739, 740, 741, 742, 743, 744, 745], [0.06445, 0.03625, 0.09555, 0.0328, 0.01631, 0.001079, 0.01975, 0.02165, 0.07518, 0.07465, 0.102, 0.02669, 0.02031, 0.3939, 0.6497, 0.8716, 0.7925, 0.3753, 0.38, 0.5617, 0.07338, 0.05257, 0.0928, 0.0367, 0.03506, 0.0103, 0.01507, 0.01562, 0.03103, 0.04482, 0.06995, 0.07076, 0.08058, 0.1095, 0.02209, 0.02621, 0.4063, 0.686, 0.9111, 0.8816, 0.8112, 0.3881, 0.388, 0.3858, 0.5784, 0.02142, 0.03789, 0.0717, 0.3881, 0.8571, 0.004851, 0.02008, 0.07641, 0.3765, 0.8404, 0.2373, 0.2159, 0.4855, 0.4119, 0.243, 0.2013, 0.2051, 0.222, 0.44, 0.2576, 0.2705, 0.4904, 0.4677, 0.2373, 0.2498, 0.4683, 0.4848, 0.2563, 0.3049, 0.1992, 0.2109, 0.0594, 0.06624, 0.07221, 0.2307, 0.2815, 0.2973, 0.169, 0.2288, 0.2223, 0.06868, 0.07632, 0.2333, 0.282, 0.1739, 0.2335, 0.2553, 0.07265, 0.2523, 0.06967]): _vg.add([_i], _w, 'REPLACE')
_vg = ob_cube.vertex_groups.new(name='Spine 3')
for _i, _w in zip([3, 17, 26, 27, 58, 59, 142, 150, 178, 179, 180, 191, 211, 212, 213, 214, 215, 217, 221, 235, 245, 246, 247, 293, 294, 295, 398, 406, 436, 437, 438, 439, 451, 473, 474, 475, 476, 477, 481, 507, 523, 565, 569, 575, 591, 633, 637, 706, 707, 708, 709, 710, 711, 712, 713, 714, 715, 716, 717, 718, 719, 720, 721, 722, 723, 724, 725, 726], [0.05172, 0.2636, 0.02771, 0.04952, 0.7612, 0.6201, 0.01018, 0.09569, 0.1293, 0.1658, 0.1801, 0.05213, 0.01083, 0.1447, 0.0326, 0.05744, 0.0001909, 0.05052, 0.04393, 0.2507, 0.01784, 0.02233, 0.04125, 0.8254, 0.7667, 0.622, 0.00581, 0.0892, 0.1211, 0.1588, 0.1607, 0.1735, 0.04735, 0.005244, 0.1207, 0.007477, 0.0199, 0.04089, 0.03462, 0.03062, 0.7206, 0.1695, 0.02844, 0.03829, 0.7123, 0.1761, 0.04828, 0.04862, 0.5691, 0.5063, 0.5626, 0.6796, 0.0201, 0.03803, 0.05941, 0.1666, 0.04194, 0.5353, 0.4951, 0.4858, 0.0178, 0.03766, 0.1532, 0.4913, 0.02316, 0.6487, 0.02363, 0.002976]): _vg.add([_i], _w, 'REPLACE')
_vg = ob_cube.vertex_groups.new(name='Neck')
for _i, _w in zip([2, 3, 5, 6, 7, 8, 9, 10, 11, 12, 13, 14, 17, 26, 27, 32, 33, 34, 35, 36, 37, 38, 39, 44, 45, 46, 47, 48, 49, 50, 51, 52, 58, 59, 142, 144, 145, 146, 147, 148, 150, 165, 166, 167, 168, 169, 170, 171, 172, 173, 174, 175, 176, 178, 179, 180, 191, 220, 221, 223, 224, 225, 226, 227, 228, 229, 230, 231, 232, 235, 245, 246, 247, 254, 255, 256, 257, 258, 259, 260, 261, 262, 263, 264, 265, 272, 273, 274, 275, 276, 277, 278, 279, 280, 281, 282, 283, 284, 293, 294, 295, 398, 400, 401, 402, 403, 404, 406, 423, 424, 425, 426, 427, 428, 429, 430, 431, 432, 433, 434, 435, 436, 437, 438, 439, 451, 507, 510, 511, 512, 513, 516, 517, 518, 519, 523, 560, 561, 562, 563, 565, 575, 578, 579, 580, 581, 584, 585, 586, 587, 591, 628, 629, 630, 631, 633, 707, 716], [0.0516, 0.7015, 0.03306, 0.127, 0.1705, 0.4518, 0.2747, 0.8184, 0.3665, 0.2196, 0.08947, 0.0219, 0.1839, 0.9142, 0.8595, 0.9121, 0.8565, 0.4871, 0.524, 0.3014, 0.2833, 0.0621, 0.07546, 0.1673, 0.164, 0.4248, 0.4054, 0.1924, 0.1803, 0.09461, 0.07852, 0.01068, 0.1449, 0.1776, 0.2591, 0.5584, 0.3848, 0.1922, 0.1035, 0.03471, 0.01355, 0.4446, 0.4427, 0.4475, 0.4452, 0.4481, 0.4456, 0.4029, 0.4201, 0.4598, 0.469, 0.4098, 0.4403, 0.5608, 0.7822, 0.7124, 0.1165, 0.1114, 0.7314, 0.02451, 0.1248, 0.172, 0.4961, 0.4687, 0.8451, 0.3516, 0.2095, 0.08152, 0.01086, 0.1836, 0.9354, 0.9232, 0.8773, 0.9436, 0.924, 0.8768, 0.495, 0.4874, 0.5241, 0.266, 0.3015, 0.2785, 0.0571, 0.06007, 0.06995, 0.234, 0.1924, 0.17, 0.4518, 0.4153, 0.405, 0.1945, 0.1801, 0.1748, 0.09088, 0.07576, 0.07232, 0.003302, 0.1126, 0.139, 0.1719, 0.3067, 0.6254, 0.3801, 0.1836, 0.09664, 0.02471, 0.02282, 0.4457, 0.4439, 0.4489, 0.4465, 0.4496, 0.4471, 0.4036, 0.4234, 0.4616, 0.4703, 0.4089, 0.4392, 0.001957, 0.5809, 0.8069, 0.7917, 0.7279, 0.1352, 0.9075, 0.906, 0.5119, 0.3201, 0.06432, 0.2061, 0.4253, 0.1892, 0.08201, 0.15, 0.4494, 0.4469, 0.4667, 0.4188, 0.7667, 0.8932, 0.8888, 0.5127, 0.32, 0.06836, 0.1633, 0.41, 0.1893, 0.08637, 0.1576, 0.4479, 0.4454, 0.4655, 0.4159, 0.7524, 0.02164, 0.01494]): _vg.add([_i], _w, 'REPLACE')
_vg = ob_cube.vertex_groups.new(name='Head')
for _i, _w in zip([0, 1, 3, 4, 5, 6, 7, 8, 9, 10, 11, 12, 13, 14, 15, 26, 27, 28, 29, 30, 31, 32, 33, 34, 35, 36, 37, 38, 39, 40, 41, 42, 43, 44, 45, 46, 47, 48, 49, 50, 51, 52, 53, 54, 55, 142, 143, 144, 145, 146, 147, 148, 149, 156, 157, 165, 166, 167, 168, 169, 170, 171, 172, 173, 174, 175, 176, 178, 218, 219, 221, 222, 223, 224, 225, 226, 227, 228, 229, 230, 231, 232, 233, 246, 247, 248, 249, 250, 251, 252, 253, 254, 255, 256, 257, 258, 259, 260, 261, 262, 263, 264, 265, 266, 267, 268, 269, 270, 271, 272, 273, 274, 275, 276, 277, 278, 279, 280, 281, 282, 283, 284, 285, 286, 287, 288, 289, 398, 399, 400, 401, 402, 403, 404, 405, 412, 413, 414, 423, 424, 425, 426, 427, 428, 429, 430, 431, 432, 433, 434, 436, 507, 508, 509, 510, 511, 512, 513, 514, 515, 516, 517, 518, 519, 520, 521, 558, 560, 561, 562, 563, 575, 576, 577, 578, 579, 580, 581, 582, 583, 584, 585, 586, 587, 588, 589, 626, 628, 629, 630, 631], [0.9816, 0.9816, 0.06857, 0.973, 0.9424, 0.8251, 0.7665, 0.3954, 0.07149, 0.1818, 0.6459, 0.783, 0.9044, 0.9586, 0.9742, 0.00833, 0.0451, 0.9978, 0.9929, 0.9934, 0.998, 0.08086, 0.1389, 0.5137, 0.4781, 0.6993, 0.7178, 0.9372, 0.9228, 0.9864, 0.9739, 0.9968, 0.9924, 0.07648, 0.09086, 0.3633, 0.3826, 0.7179, 0.7309, 0.8642, 0.8846, 0.9573, 0.9724, 0.9918, 0.995, 0.05012, 0.9806, 0.1608, 0.5704, 0.7826, 0.8767, 0.9454, 0.9707, 0.9932, 0.9979, 0.5569, 0.5587, 0.5538, 0.5562, 0.5532, 0.5557, 0.5987, 0.581, 0.5414, 0.5324, 0.5927, 0.5629, 0.004798, 0.986, 0.9861, 0.06407, 0.9784, 0.9505, 0.8384, 0.7801, 0.3981, 0.06925, 0.1737, 0.6616, 0.7939, 0.9146, 0.966, 0.9799, 0.002285, 0.03561, 0.9982, 0.9983, 0.9953, 0.9957, 0.9984, 0.9984, 0.05174, 0.07261, 0.1294, 0.5054, 0.5137, 0.4802, 0.7345, 0.6994, 0.7231, 0.9424, 0.9395, 0.9291, 0.9895, 0.9886, 0.9791, 0.9979, 0.9978, 0.9949, 0.07666, 0.0912, 0.09331, 0.3651, 0.3839, 0.3895, 0.7289, 0.7358, 0.7405, 0.8755, 0.8907, 0.8941, 0.9638, 0.9747, 0.975, 0.9938, 0.9955, 0.9954, 0.0497, 0.9853, 0.1585, 0.5866, 0.7987, 0.8893, 0.9539, 0.9767, 0.9955, 0.9983, 0.9983, 0.5562, 0.558, 0.5529, 0.5552, 0.5522, 0.5546, 0.5985, 0.578, 0.54, 0.532, 0.5942, 0.5645, 0.0002714, 0.01371, 0.9978, 0.9979, 0.09301, 0.4899, 0.681, 0.9351, 0.9856, 0.9971, 0.08626, 0.3836, 0.7273, 0.8838, 0.9711, 0.9951, 0.9978, 0.5523, 0.5549, 0.5351, 0.5828, 0.02261, 0.9966, 0.9968, 0.1042, 0.4882, 0.6808, 0.9306, 0.9817, 0.9954, 0.08549, 0.3809, 0.7182, 0.8738, 0.966, 0.994, 0.9967, 0.5533, 0.5559, 0.5357, 0.5854]): _vg.add([_i], _w, 'REPLACE')
_vg = ob_cube.vertex_groups.new(name='FrontUpperLeg.L')
for _i, _w in zip([2, 3, 6, 7, 8, 9, 16, 17, 18, 24, 25, 27, 44, 45, 46, 47, 48, 49, 50, 51, 56, 57, 58, 59, 76, 79, 80, 83, 142, 144, 145, 150, 177, 178, 179, 180, 181, 182, 191, 211, 212, 215, 216, 217, 220, 227, 242, 243, 244, 272, 273, 274, 275, 276, 277, 278, 279, 280, 290, 291, 292, 441, 442, 473, 478, 479, 480, 506, 516, 517, 518, 522, 568, 574, 584, 585, 586, 587, 590, 591, 600, 602, 633, 636, 706, 707, 710, 711, 712, 713, 714, 715, 719, 720, 723, 725, 730, 731, 732, 733, 734, 738, 739, 742, 744], [0.8727, 0.1691, 0.03092, 0.05396, 0.1383, 0.6083, 0.8252, 0.4889, 0.01277, 0.8672, 0.6045, 0.02795, 0.6636, 0.6012, 0.1804, 0.1616, 0.07319, 0.06425, 0.01618, 0.003546, 0.7957, 0.6256, 0.0484, 0.1542, 0.02322, 0.05388, 0.05235, 0.007298, 0.6285, 0.2516, 0.02275, 0.7306, 0.9095, 0.2644, 0.007594, 0.07665, 0.8829, 0.6172, 0.7609, 0.2193, 0.04277, 0.216, 0.1787, 0.102, 0.03053, 0.07805, 0.05185, 0.1737, 0.3448, 0.2415, 0.4083, 0.5198, 0.0703, 0.1134, 0.1384, 0.01856, 0.0503, 0.05633, 0.03299, 0.1905, 0.4357, 0.1534, 0.3644, 0.02961, 0.07209, 0.1168, 0.147, 0.09684, 0.3473, 0.09408, 0.03937, 0.09442, 0.09662, 0.7528, 0.6332, 0.1687, 0.07139, 0.01102, 0.7369, 0.085, 0.01584, 0.03732, 0.04119, 0.1981, 0.518, 0.141, 0.02878, 0.5092, 0.3949, 0.2956, 0.2777, 0.04279, 0.09825, 0.2108, 0.1543, 0.459, 0.08718, 0.07623, 0.06463, 0.01964, 0.09064, 0.02571, 0.05355, 0.0436, 0.0819]): _vg.add([_i], _w, 'REPLACE')
_vg = ob_cube.vertex_groups.new(name='FrontMiddleLeg.L')
for _i, _w in zip([16, 24, 25, 56, 57, 76, 79, 80, 83, 177, 181, 182, 185, 187, 244, 291, 292, 442, 574, 590, 600, 602, 711, 712, 713, 725], [0.02303, 0.05799, 0.08753, 0.1065, 0.1362, 0.9228, 0.9129, 0.9336, 0.939, 0.002298, 0.0868, 0.09773, 0.9602, 0.9748, 0.04676, 0.01476, 0.07621, 0.05767, 0.08821, 0.1266, 0.932, 0.9305, 0.0257, 0.02891, 0.01419, 0.03208]): _vg.add([_i], _w, 'REPLACE')
_vg = ob_cube.vertex_groups.new(name='FrontLowerLeg.L')
for _i, _w in zip([72, 73, 74, 75, 76, 77, 78, 81, 82, 83, 84, 85, 86, 87, 88, 89, 93, 183, 184, 186, 188, 189, 190, 482, 483, 484, 485, 486, 487, 488, 489, 490, 491, 492, 493, 598, 599, 600, 601, 603, 604, 605, 606, 632, 638, 639, 640, 641], [0.9642, 0.898, 0.9949, 0.9843, 0.008953, 0.9937, 0.9939, 0.9942, 0.9956, 0.005816, 0.09304, 0.08935, 0.3631, 0.1263, 0.06453, 0.1151, 0.001428, 0.9464, 0.9646, 0.995, 0.9971, 0.2129, 0.1087, 0.9785, 0.9768, 0.9777, 0.9832, 0.9884, 0.9821, 0.999, 0.9988, 0.9982, 1.001, 0.9991, 0.9993, 0.9575, 0.986, 0.006056, 0.9953, 0.9955, 0.01613, 0.1524, 0.07279, 0.06462, 0.9823, 0.9835, 0.9996, 0.9989]): _vg.add([_i], _w, 'REPLACE')
_vg = ob_cube.vertex_groups.new(name='FrontUpperLeg.R')
for _i, _w in zip([24, 25, 44, 45, 47, 56, 57, 182, 211, 215, 216, 220, 221, 225, 226, 227, 234, 235, 236, 242, 243, 244, 247, 272, 273, 274, 275, 276, 277, 278, 279, 280, 290, 291, 292, 294, 295, 318, 321, 322, 325, 398, 400, 406, 435, 436, 439, 440, 441, 442, 445, 451, 473, 474, 478, 479, 480, 481, 506, 516, 517, 518, 522, 523, 532, 534, 565, 568, 574, 584, 585, 590, 636, 706, 711, 712, 713, 715, 716, 719, 720, 721, 723, 725, 730, 731, 732, 738, 739, 740, 741, 742, 744], [0.05463, 0.2695, 0.06967, 0.1214, 0.03654, 0.008447, 0.1546, 0.2533, 0.01229, 0.05679, 0.09311, 0.7954, 0.1436, 0.008481, 0.0798, 0.3614, 0.7995, 0.4935, 0.003286, 0.8622, 0.703, 0.5432, 0.006363, 0.4246, 0.2854, 0.1942, 0.1053, 0.08033, 0.06017, 0.02824, 0.01147, 0.0007548, 0.755, 0.5764, 0.3464, 0.03884, 0.1476, 0.01728, 0.05411, 0.05051, 0.01081, 0.5705, 0.1724, 0.7222, 0.8832, 0.2499, 0.06683, 0.8606, 0.7364, 0.5212, 0.00134, 0.7375, 0.1997, 0.03147, 0.1874, 0.1464, 0.1185, 0.09416, 0.7854, 0.3375, 0.08992, 0.02151, 0.6842, 0.07629, 0.01636, 0.03349, 0.02525, 0.1647, 0.1308, 0.09528, 0.01642, 0.06857, 0.07552, 0.0204, 0.07452, 0.1608, 0.2249, 0.486, 0.1281, 0.4447, 0.2976, 0.2623, 0.3579, 0.1152, 0.01127, 0.03757, 0.05341, 0.07524, 0.06391, 0.01325, 0.0811, 0.06915, 0.02539]): _vg.add([_i], _w, 'REPLACE')
_vg = ob_cube.vertex_groups.new(name='FrontMiddleLeg.R')
for _i, _w in zip([57, 182, 234, 242, 243, 244, 290, 291, 292, 318, 321, 322, 325, 435, 440, 441, 442, 445, 447, 506, 522, 532, 534, 713, 715, 719, 720, 723], [0.01453, 0.0005136, 0.03477, 0.05865, 0.08399, 0.04323, 0.1206, 0.143, 0.07878, 0.9203, 0.9233, 0.937, 0.9324, 0.01078, 0.09861, 0.08049, 0.0502, 0.9554, 0.9793, 0.08631, 0.1404, 0.9259, 0.9384, 0.01867, 0.003234, 0.03461, 0.03557, 0.04031]): _vg.add([_i], _w, 'REPLACE')
_vg = ob_cube.vertex_groups.new(name='FrontLowerLeg.R')
for _i, _w in zip([314, 315, 316, 317, 318, 319, 320, 323, 324, 325, 326, 327, 328, 329, 330, 331, 335, 443, 444, 446, 448, 449, 450, 494, 495, 496, 497, 498, 499, 500, 501, 502, 503, 504, 505, 530, 531, 532, 533, 535, 537, 538, 564, 570, 571, 572, 573], [0.9799, 0.9009, 0.9925, 0.9772, 0.01086, 0.9923, 0.9918, 0.9945, 0.9962, 0.01144, 0.06292, 0.08237, 0.1134, 0.09748, 0.08771, 0.1339, 0.01414, 0.9515, 0.9562, 0.9959, 0.9949, 0.1214, 0.1001, 0.9784, 0.9761, 0.9815, 0.9868, 0.9852, 0.9863, 0.9984, 0.9991, 0.9976, 1.001, 0.9994, 0.9986, 0.9591, 0.9789, 0.01074, 0.9947, 0.9944, 0.0756, 0.1029, 0.02757, 0.9825, 0.9844, 0.9991, 0.9986]): _vg.add([_i], _w, 'REPLACE')
_vg = ob_cube.vertex_groups.new(name='UpperLeg.L')
for _i, _w in zip([18, 19, 20, 21, 22, 23, 60, 61, 62, 63, 64, 65, 66, 67, 68, 69, 71, 128, 151, 152, 153, 154, 155, 192, 193, 196, 197, 210, 211, 215, 217, 297, 298, 303, 304, 310, 526, 592, 593, 594, 595, 596, 597, 627, 635, 636, 726, 729, 730, 731, 732, 733, 734, 739, 744], [0.1614, 0.1541, 0.09582, 0.2265, 0.3865, 0.1801, 0.109, 0.1379, 0.02764, 0.1019, 0.001495, 0.05951, 0.006386, 0.08645, 0.3236, 0.08238, 0.1008, 0.002352, 0.5409, 0.635, 0.3914, 0.05437, 0.2022, 0.5978, 0.09623, 0.04221, 0.1412, 0.7601, 0.01968, 0.008786, 0.02302, 0.01975, 0.07481, 0.05929, 0.1272, 0.03638, 0.01355, 0.1401, 0.06061, 0.03357, 0.04747, 0.2344, 0.05222, 0.1193, 0.07808, 0.002887, 0.005837, 0.009574, 0.06198, 0.05227, 0.03024, 0.1295, 0.07679, 0.006472, 0.05758]): _vg.add([_i], _w, 'REPLACE')
_vg = ob_cube.vertex_groups.new(name='MiddleLeg.L')
for _i, _w in zip([18, 20, 21, 22, 23, 60, 61, 64, 65, 68, 69, 71, 96, 97, 98, 99, 101, 128, 151, 152, 153, 154, 155, 192, 193, 194, 195, 198, 199, 210, 211, 215, 216, 296, 297, 298, 302, 303, 304, 310, 455, 456, 479, 480, 524, 526, 592, 594, 596, 597, 610, 611, 612, 627, 636, 730, 731, 732, 733, 734, 738, 739, 742, 744], [0.1829, 0.8438, 0.05872, 0.4398, 0.09967, 0.2801, 0.2441, 0.888, 0.6336, 0.4395, 0.09598, 0.05604, 0.4341, 0.3873, 0.07355, 0.06916, 0.03945, 0.01719, 0.08246, 0.1802, 0.2704, 0.05396, 0.1587, 0.003803, 0.8054, 0.8724, 0.5355, 0.01467, 0.0649, 0.1167, 0.02723, 0.0331, 0.02518, 0.01273, 0.07628, 0.1542, 0.0118, 0.1603, 0.3374, 0.07843, 0.09515, 0.2906, 0.004636, 0.016, 0.05369, 0.08589, 0.254, 0.7741, 0.2915, 0.01348, 0.4272, 0.06744, 0.02113, 0.1013, 0.03022, 0.1043, 0.09149, 0.07308, 0.04681, 0.08273, 0.01217, 0.05268, 0.03547, 0.09914]): _vg.add([_i], _w, 'REPLACE')
_vg = ob_cube.vertex_groups.new(name='MiddleLeg2.L')
for _i, _w in zip([18, 60, 61, 64, 65, 96, 97, 98, 99, 100, 101, 102, 103, 104, 105, 106, 107, 108, 109, 110, 111, 193, 194, 195, 198, 199, 200, 201, 202, 203, 204, 297, 298, 304, 456, 592, 594, 610, 611, 612, 613, 614, 615, 616, 617, 642, 643, 644, 645, 646, 647, 648, 649, 650, 651, 652, 653, 654, 655, 656, 657, 730, 731, 732, 744], [0.01597, 0.09809, 0.1083, 0.05897, 0.07707, 0.5447, 0.5582, 0.9181, 0.9054, 0.9735, 0.9466, 0.9868, 0.9835, 0.9129, 0.898, 0.832, 0.811, 0.08796, 0.05426, 0.07966, 0.05652, 0.001873, 0.07419, 0.1432, 0.9657, 0.9214, 0.9918, 0.9971, 0.9241, 0.8543, 0.1003, 0.01096, 0.06373, 0.03553, 0.07718, 0.1108, 0.07758, 0.5368, 0.9177, 0.9571, 0.9863, 0.9022, 0.8271, 0.05349, 0.05704, 0.9716, 0.946, 0.9318, 0.964, 0.9705, 0.9787, 0.9653, 0.9438, 0.7403, 0.5333, 0.4965, 0.6612, 0.2031, 0.7582, 0.7173, 0.5039, 0.02141, 0.02031, 0.00698, 0.02353]): _vg.add([_i], _w, 'REPLACE')
_vg = ob_cube.vertex_groups.new(name='LowerLeg.L')
for _i, _w in zip([104, 105, 106, 107, 108, 109, 110, 111, 112, 113, 114, 115, 116, 117, 118, 119, 120, 121, 202, 203, 204, 205, 206, 207, 208, 209, 614, 615, 616, 617, 618, 619, 621, 622, 634, 643, 644, 646, 648, 649, 650, 651, 652, 653, 654, 655, 656, 657, 674, 675, 676, 677, 678, 679, 680, 681, 698, 699, 700, 701, 702, 703, 704, 705], [0.08528, 0.09766, 0.1676, 0.1885, 0.9068, 0.9439, 0.9209, 0.9433, 0.3716, 0.324, 0.9053, 0.9045, 0.05198, 0.03008, 0.382, 0.1231, 0.08261, 0.07059, 0.07547, 0.1462, 0.9, 0.9824, 0.8064, 0.8624, 0.1663, 0.09157, 0.09482, 0.1725, 0.9439, 0.9428, 0.3444, 0.9002, 0.1068, 0.05236, 0.02379, 0.05291, 0.06704, 0.01108, 0.0006977, 0.05506, 0.258, 0.4666, 0.5034, 0.337, 0.7969, 0.2415, 0.2811, 0.496, 0.9826, 0.8738, 0.8619, 0.9699, 0.9457, 0.9731, 0.8849, 0.9812, 0.9505, 0.6461, 0.8889, 0.9305, 0.6589, 0.9483, 0.6451, 0.9434]): _vg.add([_i], _w, 'REPLACE')
_vg = ob_cube.vertex_groups.new(name='UpperLeg.R')
for _i, _w in zip([18, 60, 61, 151, 195, 211, 215, 216, 236, 237, 238, 239, 240, 241, 296, 297, 298, 300, 301, 302, 303, 304, 306, 307, 308, 309, 310, 313, 407, 408, 409, 410, 411, 452, 453, 455, 456, 458, 459, 472, 473, 478, 479, 480, 481, 524, 525, 526, 527, 528, 529, 559, 567, 568, 592, 636, 715, 719, 720, 723, 730, 731, 732, 733, 734, 735, 737, 738, 739, 740, 741, 742, 744], [0.2437, 0.2288, 0.1738, 0.03343, 0.0631, 0.04342, 0.05158, 0.05524, 0.3754, 0.1678, 0.5238, 0.2037, 0.3718, 0.1443, 0.1981, 0.2539, 0.2401, 0.02805, 0.1015, 0.1318, 0.0368, 0.008269, 0.002553, 0.07921, 0.3186, 0.07126, 0.007034, 0.0828, 0.5998, 0.5682, 0.282, 0.04778, 0.1569, 0.574, 0.08183, 0.04372, 0.1231, 0.03957, 0.1359, 0.7481, 0.06935, 0.06393, 0.05998, 0.0579, 0.05601, 0.2451, 0.05906, 0.07256, 0.03716, 0.1968, 0.03473, 0.09359, 0.07321, 0.06165, 0.1865, 0.05363, 0.006077, 0.004134, 0.001218, 0.00262, 0.1082, 0.1089, 0.1169, 0.0509, 0.09925, 0.0281, 0.01838, 0.1279, 0.122, 0.1778, 0.1552, 0.1245, 0.1076]): _vg.add([_i], _w, 'REPLACE')
_vg = ob_cube.vertex_groups.new(name='MiddleLeg.R')
for _i, _w in zip([60, 61, 65, 195, 215, 216, 236, 238, 239, 240, 241, 296, 297, 298, 302, 303, 304, 308, 309, 310, 313, 338, 339, 340, 341, 342, 343, 407, 408, 409, 410, 411, 452, 453, 454, 455, 456, 460, 461, 462, 472, 473, 478, 479, 480, 481, 524, 526, 528, 542, 543, 544, 559, 568, 592, 594, 636, 730, 731, 732, 738, 739, 740, 741, 742, 744], [0.05264, 0.1213, 0.1218, 0.1949, 0.006698, 0.03278, 0.2453, 0.3239, 0.01519, 0.2686, 0.0358, 0.4717, 0.344, 0.2239, 0.6972, 0.5354, 0.285, 0.2867, 0.06541, 0.0602, 0.002199, 0.5152, 0.4463, 0.2731, 0.1422, 0.03382, 0.01912, 0.08832, 0.1097, 0.09847, 0.02184, 0.07518, 0.005606, 0.8809, 0.9602, 0.7213, 0.4187, 0.8214, 0.08031, 0.01415, 0.1157, 0.05591, 0.06229, 0.05658, 0.04955, 0.006074, 0.3809, 0.6302, 0.1899, 0.483, 0.1776, 0.007441, 0.0535, 0.06013, 0.08525, 0.05206, 0.02083, 0.04666, 0.08021, 0.1097, 0.1612, 0.1374, 0.06217, 0.1173, 0.15, 0.0647]): _vg.add([_i], _w, 'REPLACE')
_vg = ob_cube.vertex_groups.new(name='MiddleLeg2.R')
for _i, _w in zip([61, 195, 238, 296, 297, 298, 302, 303, 304, 338, 339, 340, 341, 342, 343, 344, 345, 346, 347, 348, 349, 350, 351, 352, 353, 455, 456, 460, 461, 462, 463, 464, 465, 466, 467, 524, 526, 542, 543, 544, 545, 546, 547, 548, 549, 658, 659, 660, 661, 662, 663, 664, 665, 666, 667, 668, 669, 670, 671, 672, 673, 738, 739, 742], [0.0007823, 0.0004984, 0.001262, 0.07132, 0.08386, 0.04933, 0.08831, 0.08877, 0.04224, 0.4781, 0.5281, 0.6959, 0.8177, 0.957, 0.9636, 0.9535, 0.9586, 0.9672, 0.9554, 0.7921, 0.7914, 0.05306, 0.06233, 0.1059, 0.1194, 0.08891, 0.0528, 0.1754, 0.9132, 0.9638, 0.9996, 0.9274, 0.9261, 0.09781, 0.0939, 0.08573, 0.09842, 0.5042, 0.7875, 0.9701, 0.9559, 0.9657, 0.7874, 0.001898, 0.1034, 0.9877, 0.9203, 0.9127, 0.9866, 0.9851, 0.9765, 0.989, 0.9159, 0.8529, 0.5593, 0.5685, 0.839, 0.8189, 0.8124, 0.8505, 0.5362, 0.003247, 0.003785, 0.005738]): _vg.add([_i], _w, 'REPLACE')
_vg = ob_cube.vertex_groups.new(name='LowerLeg.R')
for _i, _w in zip([346, 347, 348, 349, 350, 351, 352, 353, 354, 355, 356, 357, 358, 359, 360, 361, 362, 363, 364, 366, 367, 464, 465, 466, 467, 468, 469, 470, 471, 546, 547, 548, 549, 550, 551, 553, 554, 566, 659, 660, 665, 666, 667, 668, 669, 670, 671, 672, 673, 682, 683, 684, 685, 686, 687, 688, 689, 690, 691, 692, 693, 694, 695, 696, 697], [0.01297, 0.03578, 0.2045, 0.2047, 0.9459, 0.937, 0.8935, 0.8799, 0.7202, 0.7304, 0.8833, 0.8903, 0.05966, 0.05988, 0.197, 0.1128, 0.1857, 0.1678, 0.0008803, 0.02776, 0.01906, 0.07033, 0.07396, 0.9018, 0.9054, 0.8585, 0.8802, 0.1161, 0.1033, 0.0163, 0.2091, 0.9737, 0.8958, 0.7609, 0.8804, 0.06121, 0.1424, 0.000751, 0.07048, 0.07937, 0.07558, 0.1466, 0.4397, 0.4304, 0.1605, 0.1809, 0.187, 0.1491, 0.4628, 0.9773, 0.9594, 0.9554, 0.9712, 0.9723, 0.9803, 0.9692, 0.9767, 0.9432, 0.8572, 0.9276, 0.9422, 0.8692, 0.9368, 0.8883, 0.9394]): _vg.add([_i], _w, 'REPLACE')
_vg = ob_cube.vertex_groups.new(name='Tail1')
for _i, _w in zip([21, 22, 23, 66, 67, 68, 69, 70, 71, 152, 153, 154, 155, 196, 197, 238, 239, 240, 241, 303, 304, 305, 306, 307, 308, 309, 310, 311, 312, 313, 372, 408, 409, 410, 411, 458, 459, 472, 527, 528, 529, 559, 567, 595, 596, 597, 627, 635], [0.145, 0.05021, 0.443, 0.1312, 0.1467, 0.04617, 0.153, 0.8215, 0.5803, 0.0535, 0.1535, 0.2737, 0.2473, 0.001043, 0.01741, 0.02462, 0.1751, 0.132, 0.5073, 0.01115, 0.04363, 0.1165, 0.1344, 0.1569, 0.09588, 0.1779, 0.2947, 0.9644, 0.8305, 0.6138, 0.01937, 0.1285, 0.3583, 0.3146, 0.3453, 0.003481, 0.02403, 0.0006942, 0.149, 0.1354, 0.7351, 0.3325, 0.01217, 0.144, 0.09232, 0.7115, 0.2697, 0.008772]): _vg.add([_i], _w, 'REPLACE')
_vg = ob_cube.vertex_groups.new(name='Tail2')
for _i, _w in zip([21, 22, 23, 65, 68, 69, 70, 71, 128, 129, 130, 152, 153, 154, 155, 158, 238, 239, 240, 241, 303, 304, 308, 309, 310, 312, 313, 370, 371, 372, 373, 374, 375, 376, 408, 409, 410, 411, 415, 528, 529, 559, 596, 597, 627], [0.006887, 0.06, 0.08231, 0.001643, 0.101, 0.3749, 0.1183, 0.08881, 0.3283, 0.1629, 0.02544, 0.002444, 0.08451, 0.4505, 0.2461, 0.09916, 0.01497, 0.01459, 0.1013, 0.08622, 0.0133, 0.03903, 0.1455, 0.3634, 0.2548, 0.109, 0.08705, 0.3338, 0.2428, 0.4395, 0.1659, 0.02688, 0.004296, 0.002975, 0.0379, 0.1078, 0.4056, 0.2387, 0.1033, 0.2458, 0.09614, 0.3284, 0.2109, 0.1017, 0.3499]): _vg.add([_i], _w, 'REPLACE')
_vg = ob_cube.vertex_groups.new(name='Tail3')
for _i, _w in zip([22, 68, 69, 128, 129, 130, 131, 154, 155, 158, 159, 240, 304, 308, 309, 310, 370, 371, 372, 373, 374, 375, 376, 377, 409, 410, 411, 415, 416, 528, 559, 596, 627], [0.01319, 0.06172, 0.242, 0.5475, 0.7589, 0.0696, 0.05648, 0.1335, 0.07641, 0.8704, 0.04745, 0.06049, 0.01751, 0.09684, 0.2556, 0.1993, 0.5483, 0.6099, 0.4814, 0.7537, 0.0707, 0.06524, 0.05559, 0.05748, 0.03189, 0.1493, 0.09277, 0.8599, 0.05255, 0.1684, 0.1249, 0.1324, 0.1073]): _vg.add([_i], _w, 'REPLACE')
_vg = ob_cube.vertex_groups.new(name='Tail4')
for _i, _w in zip([128, 129, 130, 131, 132, 133, 134, 135, 137, 139, 158, 159, 160, 161, 162, 370, 371, 372, 373, 374, 375, 376, 377, 378, 379, 380, 381, 382, 383, 384, 385, 386, 388, 389, 392, 393, 415, 416, 417, 418, 419], [0.05346, 0.05251, 0.8585, 0.896, 0.8612, 0.7354, 0.1322, 0.2441, 0.1394, 0.05011, 0.01497, 0.9297, 0.8955, 0.09357, 0.001361, 0.0545, 0.08545, 0.02784, 0.05371, 0.8568, 0.8693, 0.8842, 0.8936, 0.8598, 0.8412, 0.7521, 0.7342, 0.134, 0.1107, 0.2649, 0.2464, 1.505e-05, 0.1499, 0.1413, 0.0565, 0.05107, 0.02155, 0.9232, 0.89, 0.1028, 0.01054]): _vg.add([_i], _w, 'REPLACE')
_vg = ob_cube.vertex_groups.new(name='Tail5')
for _i, _w in zip([131, 132, 133, 134, 135, 136, 137, 138, 139, 141, 160, 161, 162, 163, 375, 377, 378, 379, 380, 381, 382, 383, 384, 385, 386, 387, 388, 389, 390, 391, 392, 393, 397, 417, 418, 419, 420], [0.007475, 0.09365, 0.1969, 0.7286, 0.5819, 0.1455, 0.5344, 0.02583, 0.194, 0.0005252, 0.0818, 0.7857, 0.1604, 0.03633, 0.003467, 0.008738, 0.09414, 0.1128, 0.1804, 0.1969, 0.7252, 0.7405, 0.5711, 0.5782, 0.1493, 0.1286, 0.5566, 0.5332, 0.03227, 0.001993, 0.2152, 0.1961, 0.003138, 0.08475, 0.767, 0.1753, 0.05102]): _vg.add([_i], _w, 'REPLACE')
_vg = ob_cube.vertex_groups.new(name='TailEnd')
for _i, _w in zip([133, 134, 135, 136, 137, 138, 139, 140, 141, 161, 162, 163, 164, 380, 381, 382, 383, 384, 385, 386, 387, 388, 389, 390, 391, 392, 393, 394, 395, 396, 397, 418, 419, 420, 421, 422], [0.05293, 0.1346, 0.1669, 0.8209, 0.3186, 0.9107, 0.7356, 0.3722, 0.8347, 0.118, 0.8031, 0.896, 0.779, 0.0478, 0.05391, 0.1368, 0.1451, 0.156, 0.1687, 0.8225, 0.8454, 0.2859, 0.319, 0.9433, 0.9464, 0.7134, 0.7412, 0.9505, 0.8631, 0.8992, 0.9278, 0.1283, 0.792, 0.9317, 0.8926, 0.9546]): _vg.add([_i], _w, 'REPLACE')
_vg = ob_cube.vertex_groups.new(name='TailEnd.001')
for _i, _w in zip([138, 140, 141, 163, 164, 394, 395, 396, 397, 421, 422], [0.04006, 0.6227, 0.1336, 0.05264, 0.2111, 0.03436, 0.1335, 0.07196, 0.02757, 0.09522, 0.01696]): _vg.add([_i], _w, 'REPLACE')
_vg = ob_cube.vertex_groups.new(name='FrontLowerLeg.PULL.L')
for _i, _w in zip([85, 86, 87, 189, 190, 605, 632], [0.0218, 0.1695, 0.6299, 0.05415, 0.1559, 0.6018, 0.1294]): _vg.add([_i], _w, 'REPLACE')
_vg = ob_cube.vertex_groups.new(name='FrontFoot.L')
for _i, _w in zip([72, 73, 84, 85, 86, 87, 88, 89, 90, 91, 92, 93, 94, 95, 183, 184, 189, 190, 598, 604, 605, 606, 607, 608, 609, 632], [0.01914, 0.09685, 0.8927, 0.8747, 0.4673, 0.2438, 0.9348, 0.8838, 0.9844, 0.983, 0.9866, 0.9738, 0.9936, 0.9928, 0.04751, 0.001751, 0.7329, 0.7354, 0.03233, 0.9443, 0.2459, 0.9268, 0.9941, 0.9855, 0.995, 0.806]): _vg.add([_i], _w, 'REPLACE')
_vg = ob_cube.vertex_groups.new(name='FrontLowerLeg.PULL.R')
for _i, _w in zip([326, 327, 328, 329, 449, 450, 537, 564], [0.01869, 0.02608, 0.6325, 0.6863, 0.1728, 0.1746, 0.755, 0.1569]): _vg.add([_i], _w, 'REPLACE')
_vg = ob_cube.vertex_groups.new(name='FrontFoot.R')
for _i, _w in zip([315, 326, 327, 328, 329, 330, 331, 332, 333, 334, 335, 336, 337, 443, 444, 449, 450, 530, 536, 537, 538, 539, 540, 541, 564], [0.09286, 0.9027, 0.8796, 0.2541, 0.2162, 0.9105, 0.8647, 0.9829, 0.987, 0.9768, 0.9674, 0.9902, 0.9927, 0.02183, 0.01068, 0.7058, 0.7253, 0.02822, 0.956, 0.1694, 0.8963, 0.998, 0.9769, 0.9938, 0.8043]): _vg.add([_i], _w, 'REPLACE')
_vg = ob_cube.vertex_groups.new(name='LowerLeg.PULL.L')
for _i, _w in zip([114, 115, 117, 118, 119, 207, 208, 209, 619, 621, 634, 698, 703], [0.02177, 0.06641, 0.02086, 0.1543, 0.6982, 0.03432, 0.06812, 0.1525, 0.07272, 0.7354, 0.1237, 0.01572, 0.02005]): _vg.add([_i], _w, 'REPLACE')
_vg = ob_cube.vertex_groups.new(name='Foot.L')
for _i, _w in zip([112, 113, 114, 115, 116, 117, 118, 119, 120, 121, 122, 123, 124, 125, 126, 127, 206, 207, 208, 209, 618, 619, 620, 621, 622, 623, 624, 625, 634, 675, 676, 678, 680, 699, 700, 701, 702, 704, 705], [0.6238, 0.6654, 0.05714, 0.00713, 0.9281, 0.9245, 0.4634, 0.1787, 0.9155, 0.9265, 0.9798, 0.9858, 0.986, 0.9841, 0.9945, 0.9975, 0.1777, 0.09521, 0.7654, 0.7559, 0.6528, 0.002796, 0.9619, 0.1578, 0.9468, 0.9916, 0.9937, 0.9976, 0.8394, 0.1217, 0.1344, 0.04178, 0.1124, 0.3498, 0.09947, 0.04626, 0.3383, 0.3469, 0.01624]): _vg.add([_i], _w, 'REPLACE')
_vg = ob_cube.vertex_groups.new(name='LowerLeg.PULL.R')
for _i, _w in zip([356, 357, 358, 359, 360, 361, 468, 469, 470, 471, 551, 553, 566, 690, 693, 695, 697], [0.09702, 0.08416, 0.04204, 0.01371, 0.5133, 0.7261, 0.02068, 0.05132, 0.1689, 0.1535, 0.1017, 0.8375, 0.1214, 0.03343, 0.0006344, 0.04982, 0.04823]): _vg.add([_i], _w, 'REPLACE')
_vg = ob_cube.vertex_groups.new(name='Foot.R')
for _i, _w in zip([354, 355, 358, 359, 360, 361, 362, 363, 364, 365, 366, 367, 368, 369, 468, 469, 470, 471, 550, 552, 553, 554, 555, 556, 557, 566, 683, 684, 688, 691, 692, 693, 694, 696], [0.2701, 0.2577, 0.8943, 0.9082, 0.2894, 0.161, 0.8098, 0.829, 0.9651, 0.9859, 0.9596, 0.9647, 0.9876, 0.9987, 0.1054, 0.06807, 0.7149, 0.7432, 0.2352, 0.965, 0.1012, 0.856, 0.9922, 0.9792, 0.9964, 0.8532, 0.02146, 0.03248, 0.007191, 0.136, 0.05003, 0.01311, 0.1219, 0.1086]): _vg.add([_i], _w, 'REPLACE')
_m = ob_cube.modifiers.new('Armature', 'ARMATURE')
_m.object = ob_armature

# ---- collection membership
col_collection_1.objects.link(ob_armature)
col_collection_1.objects.link(ob_cube)

# ---- scene / render settings (as saved in the file)
scene.frame_start = 1; scene.frame_end = 250; scene.frame_set(1)
scene.render.engine = 'BLENDER_EEVEE_NEXT'
scene.render.resolution_percentage = 50
scene.render.dither_intensity = 0.0
scene.cycles.use_denoising = False
scene.cycles.samples = 128
scene.cycles.sampling_pattern = 'TABULATED_SOBOL'
scene.cycles.use_adaptive_sampling = False
scene.cycles.use_light_tree = False
scene.cycles.blur_glossy = 0.0
scene.cycles.sample_clamp_indirect = 0.0
scene.view_settings.view_transform = 'Standard'
bpy.context.view_layer.update()

# ---- added for rendering (the .blend has no active camera and no usable light): camera, sun
cam_auto = bpy.data.cameras.new('AutoCamera')
cam_auto.lens = 50.0
cam_auto.sensor_width = 36.0
cam_auto.clip_end = 1000.0
ob_auto_camera = bpy.data.objects.new('AutoCamera', cam_auto)
scene.collection.objects.link(ob_auto_camera)
ob_auto_camera.location = (9.04971, -10.5642, 9.53921)
ob_auto_camera.rotation_euler = (1.09748, -7.21219e-08, 0.694738)
scene.camera = ob_auto_camera
light_auto_sun = bpy.data.lights.new('AutoSun', 'SUN')
light_auto_sun.energy = 3.0
light_auto_sun.angle = 0.0523599
ob_auto_sun = bpy.data.objects.new('AutoSun', light_auto_sun)
scene.collection.objects.link(ob_auto_sun)
ob_auto_sun.rotation_euler = (0.872665, 0.174533, 0.523599)
bpy.context.view_layer.update()
